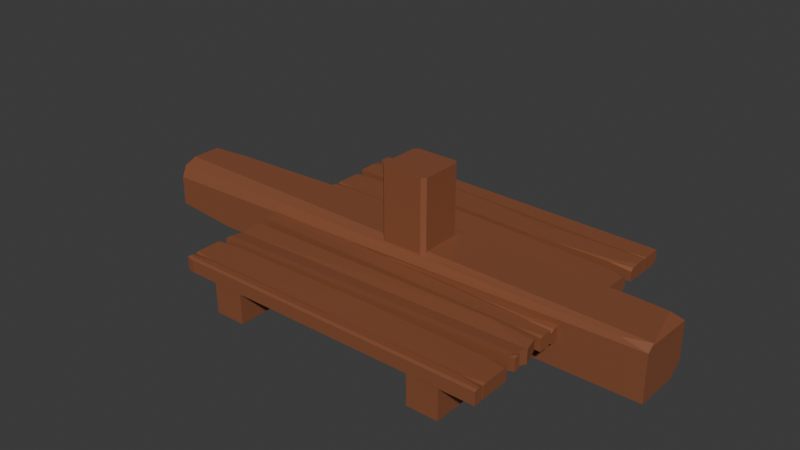 # Source: mat_wood.blend  (saved by Blender 4.5.88; exported with 4.5.12 LTS)
import bpy
from mathutils import Matrix  # noqa: F401  (used for matrix-valued properties, if any)

bpy.ops.wm.read_factory_settings(use_empty=True)
scene = bpy.context.scene
scene.name = 'Scene'

# ---- collections
col_collection = bpy.data.collections.new('Collection'); scene.collection.children.link(col_collection)

# ---- materials (node trees are filled in below, after node groups)
mat_wood = bpy.data.materials.new('wood')
mat_wood.alpha_threshold = 0.0
mat_wood.roughness = 0.5
mat_wood.line_color = (0.0, 0.0, 0.0, 1.0)
mat_wood_1 = bpy.data.materials.new('Wood')
mat_wood_001 = bpy.data.materials.new('Wood.001')

# ---- material node trees
mat_wood.use_nodes = True; mat_wood.node_tree.nodes.clear()
_N = mat_wood.node_tree.nodes; _L = mat_wood.node_tree.links
n0 = _N.new('ShaderNodeOutputMaterial'); n0.name = 'Material Output'; n0.location = (200, 100)
n1 = _N.new('ShaderNodeBsdfPrincipled'); n1.name = 'Principled BSDF'; n1.location = (-200, 100)
n1.inputs[0].default_value = (0.2462, 0.08438, 0.0382, 1.0)
n1.inputs[3].default_value = 1.45
_L.new(n1.outputs[0], n0.inputs[0])
n0.is_active_output = True
mat_wood_1.use_nodes = True; mat_wood_1.node_tree.nodes.clear()
_N = mat_wood_1.node_tree.nodes; _L = mat_wood_1.node_tree.links
n0 = _N.new('ShaderNodeBsdfPrincipled'); n0.name = 'Principled BSDF'; n0.location = (-200, 100)
n0.inputs[0].default_value = (0.2462, 0.08438, 0.0382, 1.0)
n1 = _N.new('ShaderNodeOutputMaterial'); n1.name = 'Material Output'; n1.location = (200, 100)
_L.new(n0.outputs[0], n1.inputs[0])
n1.is_active_output = True
mat_wood_001.use_nodes = True; mat_wood_001.node_tree.nodes.clear()
_N = mat_wood_001.node_tree.nodes; _L = mat_wood_001.node_tree.links
n0 = _N.new('ShaderNodeBsdfPrincipled'); n0.name = 'Principled BSDF'; n0.location = (-200, 100)
n0.inputs[0].default_value = (0.2462, 0.08438, 0.0382, 1.0)
n1 = _N.new('ShaderNodeOutputMaterial'); n1.name = 'Material Output'; n1.location = (200, 100)
_L.new(n0.outputs[0], n1.inputs[0])
n1.is_active_output = True

# ---- world
world_world = bpy.data.worlds.new('World'); scene.world = world_world
world_world.use_nodes = True; world_world.node_tree.nodes.clear()
_N = world_world.node_tree.nodes; _L = world_world.node_tree.links
n0 = _N.new('ShaderNodeOutputWorld'); n0.name = 'World Output'; n0.location = (200, 100)
n1 = _N.new('ShaderNodeBackground'); n1.name = 'Background'; n1.location = (-200, 100)
n1.inputs[0].default_value = (0.05088, 0.05088, 0.05088, 1.0)
_L.new(n1.outputs[0], n0.inputs[0])
n0.is_active_output = True
world_world.color = (0.05088, 0.05088, 0.05088)
world_world.sun_shadow_jitter_overblur = 0.0

# ---- meshes
me_cube = bpy.data.meshes.new('Cube')
me_cube.from_pydata([(3.212, 0.5886, -0.1267), (-3.357, 0.5886, -0.1267), (3.212, -0.5097, -0.1162), (3.212, -0.5097, 0.07575), (3.212, 0.5886, 0.07575), (3.212, 0.5886, 0.09383), (-3.357, 0.5886, 0.2858), (-3.357, 0.5886, 0.09383), (-3.357, -0.1291, 0.09383), (3.212, -0.1291, 0.09383), (-3.357, -0.252, -0.1162), (3.212, -0.252, 0.07575), (-3.357, -0.252, 0.07575), (-3.357, 0.2355, -0.4321), (3.212, 0.2355, -0.1267), (-3.357, 0.2355, -0.1267), (-0.5699, 0.5248, 0.105), (-0.5699, -0.4459, 0.2746), (-0.5699, -0.4459, 0.105), (-0.5699, 0.5248, 0.2746), (-0.5699, -0.1291, 0.09383), (-3.357, -0.4246, -0.1267), (-2.848, -0.5097, -0.1267), (-3.208, -0.4848, -0.1267), (-2.848, -0.5097, -0.4321), (-3.357, -0.4246, -0.4321), (-3.208, -0.4848, -0.4321), (-3.357, -0.4246, 0.07575), (-2.848, -0.5097, 0.07575), (-3.208, -0.4848, 0.07575), (-2.848, -0.5097, -0.1162), (-3.357, -0.4246, -0.1162), (-3.208, -0.4848, -0.1162), (-3.357, -0.4246, 0.2858), (-2.853, -0.4981, 0.2837), (-3.21, -0.4814, 0.2852), (-2.853, -0.4981, 0.09585), (-3.357, -0.4246, 0.09383), (-3.21, -0.4814, 0.09442), (-2.626, 0.5886, 0.07575), (-3.357, 0.4663, 0.07575), (-3.143, 0.5528, 0.07575), (-3.357, 0.4663, -0.1162), (-2.626, 0.5886, -0.1162), (-3.143, 0.5528, -0.1162), (-3.357, 0.4381, -0.4321), (-3.357, 0.5886, -0.3672), (-2.457, 0.5886, -0.4321), (3.212, 0.5886, -0.3883), (3.212, 0.4872, -0.4321), (2.605, 0.5886, -0.4321), (3.212, -0.5097, -0.1704), (3.212, -0.4083, -0.1267), (2.605, -0.5097, -0.1267), (3.212, -0.5097, 0.1375), (2.609, -0.4995, 0.09561), (3.212, -0.4083, 0.09383), (3.212, 0.5886, 0.1707), (2.777, 0.5812, 0.2447), (3.212, 0.5169, 0.2454), (1.625, 0.5618, 0.2811), (2.678, 0.504, 0.2842), (2.664, 0.5793, 0.2526), (3.212, 0.4949, 0.2548), (2.762, 0.4912, 0.2844), (3.212, 0.3217, 0.2858), (3.023, -0.5097, -0.4321), (3.212, -0.5097, -0.4185), (3.212, 0.5886, -0.1026), (3.023, 0.5886, -0.1162), (3.212, -0.5097, 0.2722), (3.024, -0.5065, 0.2852), (3.023, -0.1291, 0.2858), (3.212, -0.1291, 0.2722), (3.212, -0.09756, 0.2858), (3.023, -0.252, -0.1162), (3.212, -0.252, -0.1026), (3.212, -0.2835, -0.1162), (3.212, 0.2355, -0.4185), (3.023, 0.2355, -0.4321), (3.212, 0.267, -0.4321), (-3.357, -0.1656, 0.2858), (-3.357, -0.09257, 0.2858), (-3.357, -0.1291, 0.27), (-0.5699, -0.0926, 0.2851), (-0.5699, -0.1655, 0.2845), (-0.3515, -0.1291, 0.2858)], [], [(16, 5, 9, 20), (0, 1, 15, 14), (7, 16, 20, 8), (7, 6, 19, 16), (24, 22, 23, 26), (26, 23, 21, 25), (30, 28, 29, 32), (32, 29, 27, 31), (36, 34, 35, 38), (38, 35, 33, 37), (25, 21, 15, 13), (31, 27, 12, 10), (2, 3, 28, 30), (11, 12, 27, 29, 28, 3), (18, 17, 34, 36), (8, 20, 18, 36, 38, 37), (39, 43, 44, 41), (41, 44, 42, 40), (10, 12, 40, 42), (4, 39, 41, 40, 12, 11), (45, 46, 47), (13, 15, 1, 46, 45), (48, 49, 50), (51, 52, 53), (54, 55, 56), (57, 58, 59), (60, 61, 62), (63, 64, 65), (47, 46, 1, 0, 48, 50), (14, 15, 21, 23, 22, 53, 52), (20, 9, 56, 55, 18), (59, 58, 62, 61, 64, 63), (16, 19, 60, 62, 58, 57, 5), (72, 73, 74), (75, 76, 77), (78, 79, 80), (75, 69, 68, 76), (72, 71, 70, 73), (66, 79, 78, 67), (78, 14, 52, 51, 67), (13, 79, 66, 24, 26, 25), (66, 67, 51, 53, 22, 24), (43, 39, 4, 68, 69), (68, 4, 11, 76), (42, 44, 43, 69, 75, 10), (9, 73, 70, 54, 56), (55, 54, 70, 71, 17, 18), (5, 57, 59, 63, 65, 74, 73, 9), (10, 75, 77, 2, 30, 32, 31), (77, 76, 11, 3, 2), (45, 47, 50, 49, 80, 79, 13), (49, 48, 0, 14, 78, 80), (81, 82, 83), (84, 85, 86), (81, 85, 84, 82), (19, 6, 82, 84), (85, 81, 33, 35, 34, 17), (8, 83, 82, 6, 7), (37, 33, 81, 83, 8), (72, 86, 85, 17, 71), (65, 64, 61, 60, 19, 84, 86, 72, 74)])
_uv = me_cube.uv_layers.new(name='UVMap')
_uv.uv.foreach_set('vector', [0.2311, 0.5, 0.375, 0.5, 0.375, 0.6634, 0.2311, 0.6634, 0.625, 0.5, 0.875, 0.5, 0.875, 0.5804, 0.625, 0.5804, 0.125, 0.5, 0.2311, 0.5, 0.2311, 0.6634, 0.125, 0.6634, 0.375, 0.25, 0.625, 0.25, 0.625, 0.3561, 0.375, 0.3561, 0.375, 0.9806, 0.625, 0.9806, 0.625, 1.0, 0.375, 1.0, 0.375, 0.0, 0.625, 0.0, 0.625, 0.01937, 0.375, 0.01937, 0.375, 0.9806, 0.625, 0.9806, 0.625, 1.0, 0.375, 1.0, 0.375, 0.0, 0.625, 0.0, 0.625, 0.01937, 0.375, 0.01937, 0.375, 0.9808, 0.625, 0.9808, 0.6242, 1.0, 0.3758, 1.0, 0.3758, 0.0, 0.6242, 0.0, 0.625, 0.01937, 0.375, 0.01937, 0.375, 0.01937, 0.625, 0.01937, 0.625, 0.1696, 0.375, 0.1696, 0.375, 0.01937, 0.625, 0.01937, 0.625, 0.05866, 0.375, 0.05866, 0.375, 0.75, 0.625, 0.75, 0.625, 0.9806, 0.375, 0.9806, 0.625, 0.6913, 0.875, 0.6913, 0.875, 0.7306, 0.8693, 0.7443, 0.8556, 0.75, 0.625, 0.75, 0.375, 0.8939, 0.625, 0.8939, 0.625, 0.9808, 0.375, 0.9808, 0.125, 0.6634, 0.2311, 0.6634, 0.2311, 0.75, 0.1442, 0.75, 0.1306, 0.7442, 0.125, 0.7306, 0.625, 0.2778, 0.375, 0.2778, 0.375, 0.25, 0.625, 0.25, 0.625, 0.25, 0.375, 0.25, 0.375, 0.2222, 0.625, 0.2222, 0.375, 0.05866, 0.625, 0.05866, 0.625, 0.2222, 0.375, 0.2222, 0.625, 0.5, 0.8472, 0.5, 0.8668, 0.5082, 0.875, 0.5278, 0.875, 0.6913, 0.625, 0.6913, 0.125, 0.5343, 0.4281, 0.25, 0.1699, 0.4893, 0.375, 0.1696, 0.625, 0.1696, 0.625, 0.25, 0.4281, 0.25, 0.375, 0.2157, 0.4108, 0.5, 0.375, 0.5231, 0.3677, 0.4842, 0.5892, 0.75, 0.625, 0.7269, 0.6374, 0.7607, 0.4319, 0.75, 0.3648, 0.7628, 0.375, 0.7269, 0.4752, 0.5, 0.5832, 0.4934, 0.5724, 0.5163, 0.6619, 0.4765, 0.6373, 0.5092, 0.5965, 0.4917, 0.5847, 0.5213, 0.6353, 0.5137, 0.625, 0.5607, 0.375, 0.2843, 0.4281, 0.25, 0.625, 0.25, 0.625, 0.5, 0.4108, 0.5, 0.3677, 0.4842, 0.625, 0.5804, 0.875, 0.5804, 0.875, 0.7306, 0.8693, 0.7443, 0.8556, 0.75, 0.6374, 0.7607, 0.625, 0.7269, 0.2311, 0.6634, 0.375, 0.6634, 0.375, 0.7269, 0.3648, 0.7628, 0.2311, 0.75, 0.5724, 0.5163, 0.5832, 0.4934, 0.5965, 0.4917, 0.6373, 0.5092, 0.6353, 0.5137, 0.5847, 0.5213, 0.375, 0.3561, 0.625, 0.3561, 0.6619, 0.4765, 0.5965, 0.4917, 0.5832, 0.4934, 0.4752, 0.5, 0.375, 0.5, 0.6322, 0.6634, 0.6073, 0.6634, 0.625, 0.6562, 0.3678, 0.6913, 0.3927, 0.6913, 0.375, 0.6985, 0.3861, 0.5804, 0.3678, 0.5804, 0.375, 0.5732, 0.3678, 0.6913, 0.3701, 0.4977, 0.3927, 0.5, 0.3927, 0.6913, 0.6322, 0.6634, 0.6283, 0.7538, 0.6073, 0.75, 0.6073, 0.6634, 0.3711, 0.7533, 0.3678, 0.5804, 0.3861, 0.5804, 0.3861, 0.75, 0.3861, 0.5804, 0.625, 0.5804, 0.625, 0.7269, 0.5892, 0.75, 0.3861, 0.75, 0.125, 0.5804, 0.3678, 0.5804, 0.3711, 0.7533, 0.1444, 0.75, 0.1307, 0.7443, 0.125, 0.7306, 0.3711, 0.7533, 0.3861, 0.75, 0.5892, 0.75, 0.6374, 0.7607, 0.625, 0.9806, 0.375, 0.9806, 0.375, 0.2778, 0.625, 0.2778, 0.625, 0.5, 0.3927, 0.5, 0.3701, 0.4977, 0.3927, 0.5, 0.625, 0.5, 0.625, 0.6913, 0.3927, 0.6913, 0.125, 0.5278, 0.1332, 0.5082, 0.1528, 0.5, 0.3701, 0.4977, 0.3678, 0.6913, 0.125, 0.6913, 0.375, 0.6634, 0.6073, 0.6634, 0.6073, 0.75, 0.4319, 0.75, 0.375, 0.7269, 0.3648, 0.7628, 0.4319, 0.75, 0.6073, 0.75, 0.6283, 0.7538, 0.625, 0.8939, 0.375, 0.8939, 0.375, 0.5, 0.4752, 0.5, 0.5724, 0.5163, 0.5847, 0.5213, 0.625, 0.5607, 0.625, 0.6562, 0.6073, 0.6634, 0.375, 0.6634, 0.125, 0.6913, 0.3678, 0.6913, 0.375, 0.6985, 0.375, 0.75, 0.1444, 0.75, 0.1307, 0.7443, 0.125, 0.7306, 0.375, 0.6985, 0.3927, 0.6913, 0.625, 0.6913, 0.625, 0.75, 0.375, 0.75, 0.125, 0.5343, 0.1699, 0.4893, 0.3677, 0.4842, 0.375, 0.5231, 0.375, 0.5732, 0.3678, 0.5804, 0.125, 0.5804, 0.375, 0.5231, 0.4108, 0.5, 0.625, 0.5, 0.625, 0.5804, 0.3861, 0.5804, 0.375, 0.5732, 0.625, 0.07833, 0.625, 0.09491, 0.6045, 0.08664, 0.7689, 0.6542, 0.7689, 0.6733, 0.7606, 0.6634, 0.875, 0.6717, 0.7689, 0.6733, 0.7689, 0.6542, 0.875, 0.6551, 0.7689, 0.5, 0.875, 0.5, 0.875, 0.6551, 0.7689, 0.6542, 0.7689, 0.6733, 0.875, 0.6717, 0.875, 0.7306, 0.8694, 0.7442, 0.8558, 0.75, 0.7689, 0.75, 0.375, 0.08664, 0.6045, 0.08664, 0.625, 0.09491, 0.625, 0.25, 0.375, 0.25, 0.375, 0.01937, 0.625, 0.01937, 0.625, 0.07833, 0.6045, 0.08664, 0.375, 0.08664, 0.6322, 0.6634, 0.7606, 0.6634, 0.7689, 0.6733, 0.7689, 0.75, 0.6283, 0.7538, 0.625, 0.5607, 0.6353, 0.5137, 0.6373, 0.5092, 0.6619, 0.4765, 0.7689, 0.5, 0.7689, 0.6542, 0.7606, 0.6634, 0.6322, 0.6634, 0.625, 0.6562])
me_cube.materials.append(mat_wood)
me_cube.use_mirror_vertex_groups = False
me_cube.update()
me_cube_002 = bpy.data.meshes.new('Cube.002')
me_cube_002.from_pydata([(2.184, 0.4196, -0.1098), (2.169, -0.2768, 0.1477), (2.169, -0.2768, -0.1326), (-4.338, 0.5332, 0.04944), (-4.342, 0.5607, -0.2123), (-4.338, -0.3039, 0.04944), (-4.338, -0.3039, -0.2309), (-4.313, 0.1313, -0.2423), (2.268, 0.09338, 0.1252), (-4.309, 0.1038, 0.01943), (2.268, 0.09338, -0.1551), (-4.338, -0.1801, -0.2309), (2.169, -0.153, 0.1477), (-4.338, -0.1801, 0.04944), (2.169, -0.153, -0.1326), (2.279, -0.2696, -0.1061), (2.279, -0.1458, 0.1742), (2.279, -0.1458, -0.1061), (2.184, 0.4196, 0.1301), (1.321, 0.4346, 0.1545), (2.187, 0.34, 0.1401), (2.279, -0.2696, 0.1491), (2.279, -0.1945, 0.1742), (2.169, -0.2768, 0.1477)], [], [(12, 13, 5, 1), (2, 1, 5, 6), (7, 9, 3, 4), (11, 14, 2, 6), (4, 0, 10, 7), (11, 13, 9, 7), (6, 5, 13, 11), (10, 8, 12, 14), (7, 10, 14, 11), (8, 9, 13, 12), (14, 12, 16, 17), (2, 14, 17, 15), (18, 19, 20), (0, 18, 20, 8, 10), (4, 3, 19, 18, 0), (20, 19, 3, 9, 8), (21, 22, 23), (1, 2, 15, 21, 23), (17, 16, 22, 21, 15), (12, 1, 23, 22, 16)])
_uv = me_cube_002.uv_layers.new(name='UVMap')
_uv.uv.foreach_set('vector', [0.625, 0.713, 0.875, 0.713, 0.875, 0.75, 0.625, 0.75, 0.375, 0.75, 0.625, 0.75, 0.625, 1.0, 0.375, 1.0, 0.375, 0.08268, 0.625, 0.08268, 0.625, 0.25, 0.375, 0.25, 0.125, 0.713, 0.375, 0.713, 0.375, 0.75, 0.125, 0.75, 0.125, 0.5, 0.375, 0.5, 0.375, 0.6673, 0.125, 0.6673, 0.375, 0.03696, 0.625, 0.03696, 0.625, 0.08268, 0.375, 0.08268, 0.375, 0.0, 0.625, 0.0, 0.625, 0.03696, 0.375, 0.03696, 0.375, 0.6673, 0.625, 0.6673, 0.625, 0.713, 0.375, 0.713, 0.125, 0.6673, 0.375, 0.6673, 0.375, 0.713, 0.125, 0.713, 0.625, 0.6673, 0.875, 0.6673, 0.875, 0.713, 0.625, 0.713, 0.375, 0.713, 0.625, 0.713, 0.625, 0.713, 0.375, 0.713, 0.375, 0.75, 0.375, 0.713, 0.375, 0.713, 0.375, 0.75, 0.5889, 0.5, 0.6368, 0.4787, 0.625, 0.5382, 0.375, 0.5, 0.5889, 0.5, 0.625, 0.5382, 0.625, 0.6673, 0.375, 0.6673, 0.375, 0.25, 0.625, 0.25, 0.6368, 0.4787, 0.5889, 0.5, 0.375, 0.5, 0.625, 0.5382, 0.6368, 0.4787, 0.875, 0.5, 0.875, 0.6673, 0.625, 0.6673, 0.6026, 0.75, 0.625, 0.7276, 0.625, 0.75, 0.625, 0.75, 0.375, 0.75, 0.375, 0.75, 0.6026, 0.75, 0.625, 0.75, 0.375, 0.713, 0.625, 0.713, 0.625, 0.7276, 0.6026, 0.75, 0.375, 0.75, 0.625, 0.713, 0.625, 0.75, 0.625, 0.75, 0.625, 0.7276, 0.625, 0.713])
me_cube_002.materials.append(mat_wood)
me_cube_002.use_mirror_vertex_groups = False
me_cube_002.update()
me_cube_003 = bpy.data.meshes.new('Cube.003')
me_cube_003.from_pydata([(3.551, 0.418, 0.1308), (3.551, -0.4792, -0.1495), (-3.018, -0.4792, 0.1308), (-3.018, -0.01431, -0.1495), (-3.018, -0.01431, 0.1308), (3.551, -0.1724, -0.1495), (-3.018, -0.05402, -0.1495), (3.551, -0.2082, 0.1308), (-0.8171, 0.4958, -0.1495), (-0.8171, 0.4958, 0.1308), (3.551, 0.418, -0.07639), (3.551, 0.1998, -0.1495), (1.856, 0.4482, -0.1495), (3.551, 0.3541, -0.1281), (3.266, 0.3863, -0.1372), (3.055, 0.3629, -0.1495), (3.055, 0.4268, -0.1281), (-3.018, 0.418, 0.05779), (-3.018, 0.1998, 0.1308), (-1.368, 0.4763, 0.1308), (-3.018, 0.3541, 0.1094), (-2.74, 0.3911, 0.1185), (-2.534, 0.3712, 0.1308), (-2.534, 0.4351, 0.1094), (-1.305, -0.4792, -0.1495), (-3.018, -0.4792, -0.07639), (-3.018, -0.261, -0.1495), (-2.516, -0.4792, -0.1281), (-2.73, -0.4425, -0.1372), (-3.018, -0.4153, -0.1281), (-2.516, -0.4153, -0.1495), (1.869, -0.1319, 0.1308), (3.551, -0.1724, 0.05779), (3.551, 0.04581, 0.1308), (3.059, -0.1605, 0.1094), (3.268, -0.1288, 0.1185), (3.551, -0.1085, 0.1094), (3.059, -0.09661, 0.1308), (0.8654, -0.1077, 0.1308), (-0.8171, 0.1509, 0.1308), (-2.5, -0.02678, 0.1308), (-0.8171, -0.06726, 0.05779), (-0.3243, -0.01521, 0.1308), (-0.8171, -0.04116, 0.1221), (-1.31, 0.008502, 0.1308), (-1.31, -0.0554, 0.1094), (-0.3243, -0.07912, 0.1094), (3.551, -0.4116, 0.1308), (3.021, -0.4792, 0.1308), (3.551, -0.4792, 0.1082), (2.954, -0.1942, -0.1495), (3.551, -0.2082, -0.1235), (3.551, -0.2857, -0.1495), (-2.811, 0.4253, -0.1495), (-3.018, 0.3907, -0.1495), (-3.018, 0.418, -0.1403), (-2.622, -0.0633, 0.1308), (-3.018, -0.05402, 0.1137), (-3.018, -0.1053, 0.1308), (-1.155, -0.05912, -0.1495), (-0.8171, -0.02338, -0.1495), (-0.4788, -0.0754, -0.1495), (-0.8171, -0.06726, -0.1348)], [], [(10, 13, 14, 16), (11, 15, 14, 13), (12, 16, 14, 15), (17, 20, 21, 23), (18, 22, 21, 20), (19, 23, 21, 22), (24, 27, 28, 30), (25, 29, 28, 27), (26, 30, 28, 29), (31, 34, 35, 37), (32, 36, 35, 34), (33, 37, 35, 36), (38, 42, 43, 46), (39, 44, 43, 42), (40, 45, 43, 44), (41, 46, 43, 45), (11, 13, 10, 0, 33, 36, 32, 5), (8, 9, 0, 10, 16, 12), (9, 19, 22, 18, 4, 40, 44, 39), (0, 9, 39, 42, 38, 31, 37, 33), (47, 48, 49), (1, 49, 48, 2, 25, 27, 24), (50, 51, 52), (52, 51, 7, 47, 49, 1), (6, 50, 52, 1, 24, 30, 26), (53, 54, 55), (53, 55, 17, 23, 19, 9, 8), (3, 4, 18, 20, 17, 55, 54), (56, 57, 58), (7, 56, 58, 2, 48, 47), (26, 29, 25, 2, 58, 57, 6), (6, 57, 56, 7, 51, 50), (59, 60, 61, 62), (54, 53, 8, 60, 59, 3), (5, 32, 34, 31, 38, 46, 41, 62, 61), (8, 12, 15, 11, 5, 61, 60), (59, 62, 41, 45, 40, 4, 3)])
_uv = me_cube_003.uv_layers.new(name='UVMap')
_uv.uv.foreach_set('vector', [0.4402, 0.5, 0.3941, 0.513, 0.3788, 0.499, 0.3941, 0.4811, 0.375, 0.5445, 0.3566, 0.5124, 0.3788, 0.499, 0.3941, 0.513, 0.3493, 0.4611, 0.3941, 0.4811, 0.3788, 0.499, 0.3566, 0.5124, 0.5598, 0.25, 0.6059, 0.2322, 0.6193, 0.2537, 0.6059, 0.2684, 0.875, 0.5608, 0.8566, 0.5161, 0.875, 0.5075, 0.875, 0.5178, 0.625, 0.3128, 0.6059, 0.2684, 0.6193, 0.2537, 0.625, 0.2635, 0.375, 0.9348, 0.3941, 0.9809, 0.375, 0.989, 0.375, 0.9809, 0.4402, 0.0, 0.3941, 0.01781, 0.386, 0.0, 0.3941, 0.0, 0.125, 0.6892, 0.1441, 0.7312, 0.125, 0.7398, 0.125, 0.7322, 0.6501, 0.5441, 0.6028, 0.5898, 0.6215, 0.6089, 0.6433, 0.6065, 0.5598, 0.6205, 0.6059, 0.6074, 0.6215, 0.6089, 0.6028, 0.5898, 0.625, 0.5759, 0.6433, 0.6065, 0.6215, 0.6089, 0.6059, 0.6074, 0.7272, 0.6205, 0.7725, 0.607, 0.7913, 0.6174, 0.7725, 0.6205, 0.7913, 0.5738, 0.81, 0.6058, 0.7913, 0.6174, 0.7725, 0.607, 0.625, 0.1683, 0.5911, 0.2862, 0.6177, 0.2985, 0.625, 0.2503, 0.5165, 0.3791, 0.5963, 0.3496, 0.6177, 0.2985, 0.5911, 0.2862, 0.375, 0.5445, 0.3941, 0.513, 0.4402, 0.5, 0.625, 0.5, 0.625, 0.5759, 0.6059, 0.6074, 0.5598, 0.6205, 0.375, 0.6205, 0.375, 0.3337, 0.625, 0.3337, 0.625, 0.5, 0.4402, 0.5, 0.3941, 0.4811, 0.3493, 0.4611, 0.7913, 0.5, 0.8122, 0.5, 0.8566, 0.5161, 0.875, 0.5608, 0.875, 0.6205, 0.8553, 0.6205, 0.81, 0.6058, 0.7913, 0.5738, 0.625, 0.5, 0.7913, 0.5, 0.7913, 0.5738, 0.7725, 0.607, 0.7272, 0.6205, 0.6501, 0.5441, 0.6433, 0.6065, 0.625, 0.5759, 0.625, 0.7205, 0.631, 0.7641, 0.6048, 0.75, 0.375, 0.75, 0.6048, 0.75, 0.631, 0.7641, 0.625, 1.0, 0.4402, 1.0, 0.3941, 0.9809, 0.375, 0.9348, 0.3523, 0.6315, 0.3981, 0.6315, 0.375, 0.6654, 0.375, 0.6654, 0.3981, 0.6315, 0.625, 0.6315, 0.625, 0.7205, 0.6048, 0.75, 0.375, 0.75, 0.125, 0.6315, 0.3523, 0.6315, 0.375, 0.6654, 0.375, 0.75, 0.1902, 0.75, 0.1441, 0.7312, 0.125, 0.6892, 0.375, 0.2579, 0.3745, 0.2429, 0.3832, 0.25, 0.375, 0.2579, 0.3832, 0.25, 0.5598, 0.25, 0.6059, 0.2684, 0.625, 0.3128, 0.625, 0.3337, 0.375, 0.3337, 0.375, 0.1295, 0.625, 0.1295, 0.625, 0.1892, 0.6059, 0.2322, 0.5598, 0.25, 0.3832, 0.25, 0.3745, 0.2429, 0.8599, 0.6315, 0.8291, 0.6315, 0.8732, 0.6418, 0.625, 0.6315, 0.8599, 0.6315, 0.8732, 0.6418, 0.875, 0.75, 0.631, 0.7641, 0.625, 0.7205, 0.375, 0.0608, 0.3941, 0.01781, 0.4402, 0.0, 0.625, 0.0, 0.625, 0.1042, 0.6097, 0.1185, 0.375, 0.1185, 0.125, 0.6315, 0.8291, 0.6315, 0.8599, 0.6315, 0.625, 0.6315, 0.3981, 0.6315, 0.3523, 0.6315, 0.1959, 0.6205, 0.2087, 0.6111, 0.2216, 0.6205, 0.2306, 0.6033, 0.125, 0.5076, 0.1329, 0.5, 0.2087, 0.5, 0.2087, 0.6111, 0.1959, 0.6205, 0.125, 0.6205, 0.375, 0.6205, 0.5598, 0.6205, 0.6028, 0.5898, 0.6501, 0.5441, 0.625, 0.4197, 0.5963, 0.3496, 0.5165, 0.3791, 0.2306, 0.6033, 0.2216, 0.6205, 0.2087, 0.5, 0.3493, 0.4611, 0.3566, 0.5124, 0.375, 0.5445, 0.375, 0.6205, 0.2216, 0.6205, 0.2087, 0.6111, 0.1959, 0.6205, 0.2306, 0.6033, 0.5165, 0.3791, 0.5911, 0.2862, 0.625, 0.1683, 0.625, 0.1295, 0.125, 0.6205])
me_cube_003.materials.append(mat_wood)
me_cube_003.use_mirror_vertex_groups = False
me_cube_003.update()
me_cube_004 = bpy.data.meshes.new('Cube.004')
me_cube_004.from_pydata([(3.645, -0.1642, -0.1812), (3.645, -0.3786, -0.1812), (-2.924, -0.1999, -0.1812), (0.5341, 0.4557, -0.1812), (0.5282, -0.1488, 0.07835), (3.645, -0.3786, 0.07842), (3.645, -0.3169, 0.09908), (-2.924, -0.3169, 0.09908), (3.227, 0.4613, 0.09777), (3.645, 0.4557, 0.08111), (3.645, -0.1642, 0.08111), (3.645, -0.1105, 0.09908), (3.229, -0.1621, 0.09631), (-2.924, 0.402, 0.09908), (-2.506, 0.4608, 0.09789), (3.645, -0.2535, 0.09908), (3.224, -0.1999, 0.09908), (3.645, -0.1999, 0.08111), (3.645, -0.1999, -0.1632), (3.224, -0.1999, -0.1812), (3.645, -0.2535, -0.1812), (0.9195, 0.4921, 0.1002), (0.5029, 0.4949, 0.08093), (0.08338, 0.4926, 0.1001), (0.5027, 0.4441, 0.09797), (3.645, 0.3649, 0.09908), (3.645, 0.4283, 0.0903), (3.451, 0.4296, 0.09847), (3.645, 0.3705, -0.1812), (2.976, 0.4557, -0.1812), (3.645, 0.4557, -0.1527), (-2.924, -0.1642, 0.0801), (-2.484, -0.1622, 0.09644), (-2.924, -0.1075, 0.09908), (-2.48, -0.1999, 0.09908), (-2.924, -0.2565, 0.09908), (-2.924, -0.1999, 0.0801), (-2.924, -0.1091, -0.1812), (-2.924, -0.1642, -0.1628), (-1.032, -0.3169, 0.09908), (-1.069, 0.4783, 0.09379), (-1.27, -0.1999, 0.09908), (-0.8052, -0.1999, 0.09908), (-1.036, -0.2295, 0.09908), (-1.512, -0.1579, 0.0906), (-0.5713, -0.1537, 0.08495), (-1.044, -0.09523, 0.08835), (-1.033, -0.3532, 0.08694), (-0.7516, -0.3786, 0.07842), (-1.316, -0.3786, 0.07842), (0.5457, -0.1892, -0.1824), (0.5458, -0.1617, -0.1916), (0.7724, -0.1888, -0.1913), (-2.721, -0.1367, -0.1819), (-2.721, -0.1657, -0.1721), (-2.924, 0.4051, -0.1812), (-2.924, 0.4557, -0.1643), (-2.527, 0.4557, -0.1812), (-2.924, 0.4557, 0.06416), (-2.924, 0.4199, 0.09309), (-2.636, 0.4592, 0.09268), (-2.924, -0.3599, -0.1812), (-2.777, -0.3786, -0.1812), (-2.777, -0.3786, 0.07842), (-2.924, -0.3599, 0.0847)], [], [(10, 11, 12), (15, 16, 17), (18, 19, 20), (21, 22, 23, 24), (1, 5, 6, 15, 17, 18, 20), (25, 26, 27), (25, 27, 8, 21, 24, 4, 12, 11), (8, 27, 26, 9), (28, 29, 30), (28, 30, 9, 26, 25, 11, 10, 0), (3, 22, 21, 8, 9, 30, 29), (31, 32, 33), (34, 35, 36), (41, 42, 43), (41, 43, 39, 7, 35, 34), (19, 18, 17, 16, 42, 41, 34, 36, 2), (6, 39, 43, 42, 16, 15), (44, 45, 46), (44, 46, 40, 14, 13, 33, 32), (24, 23, 40, 46, 45, 4), (47, 48, 49), (5, 48, 47, 39, 6), (50, 51, 52), (50, 54, 53, 51), (3, 29, 28, 0, 52, 51), (50, 4, 45, 44, 32, 31, 38, 54), (0, 10, 12, 4, 50, 52), (37, 53, 54, 38), (55, 56, 57), (58, 59, 60), (55, 57, 3, 51, 53, 37), (57, 56, 58, 60, 14, 40, 23, 22, 3), (37, 38, 31, 33, 13, 59, 58, 56, 55), (60, 59, 13, 14), (61, 64, 63, 62), (1, 62, 63, 49, 48, 5), (61, 62, 1, 20, 19, 2), (7, 64, 61, 2, 36, 35), (39, 47, 49, 63, 64, 7)])
_uv = me_cube_004.uv_layers.new(name='UVMap')
_uv.uv.foreach_set('vector', [0.609, 0.75, 0.625, 0.7284, 0.6319, 0.7589, 0.625, 0.75, 0.625, 0.766, 0.609, 0.75, 0.391, 0.75, 0.375, 0.766, 0.375, 0.75, 0.7276, 0.5, 0.6084, 0.3816, 0.7576, 0.4982, 0.7434, 0.5207, 0.375, 0.75, 0.6066, 0.75, 0.625, 0.75, 0.625, 0.75, 0.609, 0.75, 0.391, 0.75, 0.375, 0.75, 0.625, 0.5366, 0.6172, 0.5111, 0.6282, 0.5074, 0.625, 0.5366, 0.6282, 0.5074, 0.6318, 0.491, 0.7276, 0.5, 0.7434, 0.5207, 0.7434, 0.75, 0.6319, 0.7589, 0.625, 0.7284, 0.6318, 0.491, 0.6282, 0.5074, 0.6172, 0.5111, 0.609, 0.5, 0.375, 0.5344, 0.3638, 0.4858, 0.4004, 0.5, 0.375, 0.5344, 0.4004, 0.5, 0.609, 0.5, 0.6172, 0.5111, 0.625, 0.5366, 0.625, 0.7284, 0.609, 0.75, 0.375, 0.75, 0.375, 0.3816, 0.6084, 0.3816, 0.625, 0.3974, 0.6318, 0.491, 0.609, 0.5, 0.4004, 0.5, 0.3638, 0.4858, 0.6081, 0.0, 0.625, 0.9832, 0.6263, 0.0264, 0.625, 0.9831, 0.625, 1.0, 0.6081, 1.0, 0.625, 0.937, 0.625, 0.9194, 0.625, 0.9281, 0.625, 0.937, 0.625, 0.9281, 0.625, 0.928, 0.625, 1.0, 0.625, 1.0, 0.625, 0.9831, 0.375, 0.766, 0.391, 0.75, 0.609, 0.75, 0.625, 0.766, 0.625, 0.9194, 0.625, 0.937, 0.625, 0.9831, 0.6081, 1.0, 0.375, 1.0, 0.625, 0.75, 0.625, 0.928, 0.625, 0.9281, 0.625, 0.9194, 0.625, 0.766, 0.625, 0.75, 0.8212, 0.75, 0.7808, 0.7545, 0.8032, 0.726, 0.8212, 0.75, 0.8032, 0.726, 0.803, 0.499, 0.859, 0.5, 0.875, 0.5216, 0.875, 0.7271, 0.8582, 0.75, 0.7434, 0.5207, 0.7576, 0.4982, 0.803, 0.499, 0.8032, 0.726, 0.7808, 0.7545, 0.7434, 0.75, 0.6142, 0.928, 0.6066, 0.9173, 0.6066, 0.9388, 0.6066, 0.75, 0.6066, 0.9173, 0.6142, 0.928, 0.625, 0.928, 0.625, 0.75, 0.256, 0.75, 0.2566, 0.7388, 0.2653, 0.75, 0.256, 0.75, 0.1552, 0.7085, 0.1336, 0.7357, 0.2566, 0.7388, 0.2566, 0.5, 0.3638, 0.4858, 0.375, 0.5344, 0.375, 0.75, 0.2653, 0.75, 0.2566, 0.7388, 0.384, 0.8684, 0.625, 0.8684, 0.625, 0.9103, 0.625, 0.9462, 0.625, 0.9832, 0.6081, 1.0, 0.3914, 1.0, 0.3837, 0.9923, 0.375, 0.75, 0.609, 0.75, 0.6319, 0.7589, 0.625, 0.8684, 0.384, 0.8684, 0.375, 0.8597, 0.375, 0.02219, 0.1336, 0.7357, 0.1552, 0.7085, 0.3914, 0.005292, 0.125, 0.5204, 0.3901, 0.25, 0.1421, 0.4981, 0.5939, 0.25, 0.6197, 0.2356, 0.6211, 0.2622, 0.125, 0.5204, 0.1421, 0.4981, 0.2566, 0.5, 0.2566, 0.7388, 0.1336, 0.7357, 0.125, 0.7278, 0.375, 0.2651, 0.3901, 0.25, 0.5939, 0.25, 0.6211, 0.2622, 0.6266, 0.2676, 0.6257, 0.3217, 0.625, 0.3656, 0.6084, 0.3816, 0.375, 0.3816, 0.375, 0.02219, 0.3914, 0.005292, 0.6081, 0.0, 0.6263, 0.0264, 0.625, 0.2284, 0.6197, 0.2356, 0.5939, 0.25, 0.3901, 0.25, 0.375, 0.2296, 0.6211, 0.2622, 0.6197, 0.2356, 0.625, 0.2284, 0.6266, 0.2676, 0.375, 1.0, 0.6122, 1.0, 0.6066, 0.9944, 0.375, 0.9944, 0.375, 0.75, 0.375, 0.9944, 0.6066, 0.9944, 0.6066, 0.9388, 0.6066, 0.9173, 0.6066, 0.75, 0.375, 1.0, 0.375, 0.9944, 0.375, 0.75, 0.375, 0.75, 0.375, 0.766, 0.375, 1.0, 0.625, 1.0, 0.6122, 1.0, 0.375, 1.0, 0.375, 1.0, 0.6081, 1.0, 0.625, 1.0, 0.625, 0.928, 0.6142, 0.928, 0.6066, 0.9388, 0.6066, 0.9944, 0.6122, 1.0, 0.625, 1.0])
me_cube_004.materials.append(mat_wood)
me_cube_004.use_mirror_vertex_groups = False
me_cube_004.update()
me_cube_007 = bpy.data.meshes.new('Cube.007')
me_cube_007.from_pydata([(5.079, -0.6179, -0.6707), (5.079, -0.6179, 0.2906), (5.079, 0.5919, -0.4361), (5.079, 0.3308, -0.6707), (-5.957, 0.5919, 0.2279), (-5.957, 0.382, 0.4164), (-2.575, 0.5919, 0.4164), (-5.081, 0.5919, 0.3142), (-5.081, 0.4781, 0.4164), (-4.664, -0.6179, -0.6707), (-5.957, -0.6179, -0.5433), (-5.957, -0.4761, -0.6707), (-5.957, 0.5919, -0.6061), (-5.957, 0.52, -0.6707), (3.353, 0.52, -0.6707), (3.353, 0.5919, -0.6061), (-5.957, -0.6179, 0.06892), (-5.957, -0.2311, 0.4164), (-5.957, -0.5046, 0.3147), (5.079, -0.4779, 0.4164), (5.079, -0.6179, 0.2906), (4.55, -0.5769, 0.3796), (4.163, 0.5919, 0.4164), (5.079, 0.5919, 0.3263), (4.811, 0.5919, 0.39), (5.079, -0.5782, 0.3263), (5.079, -0.4779, 0.4164), (5.079, -0.5281, 0.3713)], [], [(6, 7, 8), (8, 7, 4, 5), (9, 10, 11), (12, 15, 14, 13), (13, 14, 3, 0, 9, 11), (14, 15, 2, 3), (16, 20, 21, 18), (18, 21, 19, 17), (0, 1, 20, 16, 10, 9), (11, 10, 16, 18, 17, 5, 4, 12, 13), (25, 23, 24, 27), (27, 24, 22, 26), (22, 6, 8, 5, 17, 19, 26), (3, 2, 23, 25, 1, 0), (12, 4, 7, 6, 22, 24, 23, 2, 15), (19, 21, 20, 1, 25, 27, 26)])
_uv = me_cube_007.uv_layers.new(name='UVMap')
_uv.uv.foreach_set('vector', [0.7984, 0.5, 0.6525, 0.3208, 0.8516, 0.5188, 0.8516, 0.5188, 0.6525, 0.3208, 0.5816, 0.25, 0.8685, 0.5346, 0.1543, 0.75, 0.4043, 1.0, 0.128, 0.7123, 0.125, 0.5, 0.3684, 0.4803, 0.3551, 0.4957, 0.1252, 0.5143, 0.1252, 0.5143, 0.3551, 0.4957, 0.375, 0.5539, 0.375, 0.75, 0.1543, 0.75, 0.128, 0.7123, 0.3551, 0.4957, 0.3684, 0.4803, 0.4289, 0.5, 0.375, 0.5539, 0.5451, 1.0, 0.5961, 0.75, 0.6393, 0.7641, 0.625, 1.0, 0.875, 0.75, 0.6393, 0.7641, 0.625, 0.7211, 0.8725, 0.6667, 0.375, 0.75, 0.5961, 0.75, 0.5961, 0.75, 0.5451, 1.0, 0.4043, 1.0, 0.375, 0.9707, 0.375, 0.0293, 0.4043, 0.0, 0.5451, 0.0, 0.6016, 0.02341, 0.625, 0.07992, 0.625, 0.2066, 0.5816, 0.25, 0.3899, 0.25, 0.375, 0.2351, 0.6043, 0.7418, 0.6043, 0.5, 0.6194, 0.4945, 0.6245, 0.7216, 0.6245, 0.7216, 0.6194, 0.4945, 0.6345, 0.4887, 0.625, 0.7211, 0.6345, 0.4887, 0.7984, 0.5, 0.8516, 0.5188, 0.8685, 0.5346, 0.8725, 0.6667, 0.625, 0.7211, 0.625, 0.7211, 0.375, 0.5539, 0.4289, 0.5, 0.6043, 0.5, 0.6043, 0.7418, 0.5961, 0.75, 0.375, 0.75, 0.3899, 0.25, 0.5816, 0.25, 0.6015, 0.2698, 0.625, 0.3266, 0.6345, 0.4887, 0.6194, 0.4945, 0.6043, 0.5, 0.4289, 0.5, 0.3684, 0.4803, 0.625, 0.7211, 0.6393, 0.7641, 0.5961, 0.75, 0.5961, 0.75, 0.6043, 0.7418, 0.6245, 0.7216, 0.625, 0.7211])
me_cube_007.materials.append(mat_wood_1)
me_cube_007.update()
me_cube_011 = bpy.data.meshes.new('Cube.011')
me_cube_011.from_pydata([(-3.114, 0.1042, -0.05774), (-3.084, 0.7979, 0.2059), (-3.084, 0.8003, -0.07442), (3.404, -0.1509, 0.09922), (3.408, -0.1762, -0.1628), (3.422, 0.6859, 0.1066), (3.422, 0.6884, -0.1737), (3.387, 0.254, -0.189), (-3.191, 0.4301, 0.1801), (3.384, 0.2793, 0.073), (-3.191, 0.4326, -0.1002), (3.42, 0.5647, -0.1748), (-3.087, 0.6741, 0.2048), (3.42, 0.5622, 0.1055), (-3.087, 0.6766, -0.0755), (-3.194, 0.7953, -0.04798), (-3.197, 0.6691, 0.2312), (-3.197, 0.6715, -0.04906), (-3.114, 0.1021, 0.1821), (-2.252, 0.06834, 0.2062), (-3.115, 0.1817, 0.1928), (-3.194, 0.793, 0.2072), (-3.196, 0.7178, 0.2317), (-3.084, 0.7979, 0.2059), (3.374, -1.217, -0.06936), (3.36, -1.916, 0.182), (3.36, -1.913, -0.0983), (-3.148, -1.105, 0.09082), (-3.152, -1.075, -0.1707), (-3.148, -1.942, 0.08346), (-3.148, -1.939, -0.1968), (-3.122, -1.504, -0.2045), (3.459, -1.545, 0.1627), (-3.118, -1.534, 0.05704), (3.459, -1.543, -0.1176), (-3.148, -1.816, -0.1957), (3.36, -1.792, 0.1831), (-3.148, -1.818, 0.08454), (3.36, -1.789, -0.09721), (3.47, -1.906, -0.07175), (3.47, -1.785, 0.2096), (3.47, -1.782, -0.07066), (3.374, -1.219, 0.1705), (2.512, -1.204, 0.195), (3.377, -1.299, 0.1798), (3.47, -1.908, 0.1834), (3.47, -1.834, 0.2092), (3.36, -1.916, 0.182), (3.443, -0.2059, 0.1486), (3.422, -1.102, -0.1328), (-3.146, -0.9501, 0.1446), (-3.135, -0.485, -0.1351), (-3.135, -0.4853, 0.1452), (3.429, -0.7957, -0.1324), (-3.136, -0.5247, -0.1351), (3.428, -0.8319, 0.1478), (-0.9229, -0.02621, -0.1335), (-0.923, -0.02657, 0.1468), (3.443, -0.2056, -0.05862), (3.438, -0.4237, -0.132), (1.748, -0.1359, -0.1324), (3.441, -0.2695, -0.1104), (3.157, -0.2306, -0.1195), (2.945, -0.249, -0.132), (2.946, -0.1852, -0.1105), (-3.125, -0.05305, 0.07274), (-3.13, -0.2713, 0.1455), (-1.474, -0.03322, 0.1466), (-3.126, -0.117, 0.1243), (-2.848, -0.08648, 0.1336), (-2.643, -0.1112, 0.1459), (-2.641, -0.04728, 0.1246), (-1.434, -0.9895, -0.1349), (-3.146, -0.9498, -0.06261), (-3.14, -0.7316, -0.1354), (-2.644, -0.9614, -0.1141), (-2.857, -0.9197, -0.1232), (-3.144, -0.8859, -0.1142), (-2.643, -0.8975, -0.1354), (1.748, -0.7165, 0.1472), (3.429, -0.796, 0.07479), (3.434, -0.578, 0.1481), (2.937, -0.7728, 0.1263), (3.147, -0.746, 0.1355), (3.43, -0.7322, 0.1265), (2.938, -0.7089, 0.1477), (0.745, -0.669, 0.1468), (-0.931, -0.3713, 0.1464), (-2.617, -0.5098, 0.1454), (-0.9361, -0.5893, 0.07305), (-0.4422, -0.5489, 0.1464), (-0.9355, -0.5633, 0.1374), (-1.427, -0.5022, 0.146), (-1.428, -0.5661, 0.1245), (-0.4437, -0.6127, 0.1249), (3.423, -1.035, 0.1475), (2.892, -1.091, 0.1472), (3.422, -1.103, 0.1248), (2.831, -0.8036, -0.1327), (3.428, -0.8316, -0.1066), (3.426, -0.909, -0.1326), (-2.918, -0.05028, -0.1344), (-3.125, -0.0801, -0.1345), (-3.125, -0.05279, -0.1253), (-2.74, -0.5435, 0.1453), (-3.136, -0.525, 0.128), (-3.137, -0.5763, 0.1451), (-1.274, -0.5731, -0.1343), (-0.9349, -0.5452, -0.1341), (-0.5979, -0.6051, -0.1341), (-0.936, -0.5891, -0.1195), (3.431, -2.692, -0.1849), (3.431, -2.907, -0.1868), (-3.139, -2.728, -0.1852), (0.3199, -2.072, -0.1795), (0.314, -2.679, 0.07476), (3.431, -2.909, 0.07281), (3.431, -2.847, 0.09401), (-3.139, -2.847, 0.09401), (3.013, -2.069, 0.09955), (3.431, -2.075, 0.08284), (3.431, -2.694, 0.07739), (3.431, -2.641, 0.09583), (3.015, -2.693, 0.09261), (-3.139, -2.128, 0.1003), (-2.72, -2.07, 0.09966), (3.431, -2.784, 0.09457), (3.009, -2.73, 0.09504), (3.431, -2.73, 0.07707), (3.431, -2.728, -0.1673), (3.009, -2.728, -0.1852), (3.431, -2.782, -0.1857), (0.7053, -2.038, 0.1022), (0.2887, -2.035, 0.08301), (-0.1308, -2.038, 0.1021), (0.2886, -2.086, 0.0996), (3.431, -2.166, 0.1), (3.431, -2.102, 0.09179), (3.236, -2.101, 0.09997), (3.431, -2.158, -0.1802), (2.762, -2.072, -0.1795), (3.431, -2.073, -0.1509), (-3.139, -2.694, 0.07638), (-2.699, -2.693, 0.09273), (-3.139, -2.638, 0.09585), (-2.694, -2.73, 0.09504), (-3.139, -2.787, 0.09454), (-3.139, -2.73, 0.07607), (-3.139, -2.637, -0.1844), (-3.139, -2.692, -0.1665), (-1.246, -2.847, 0.09401), (-1.283, -2.052, 0.09572), (-1.484, -2.73, 0.09504), (-1.019, -2.73, 0.09504), (-1.25, -2.76, 0.09478), (-1.726, -2.688, 0.08693), (-0.7854, -2.684, 0.08132), (-1.259, -2.626, 0.08523), (-1.247, -2.884, 0.08155), (-0.9658, -2.909, 0.07281), (-1.53, -2.909, 0.07281), (0.3315, -2.717, -0.1864), (0.3316, -2.69, -0.1953), (0.5582, -2.717, -0.1953), (-2.935, -2.665, -0.1853), (-2.936, -2.694, -0.1759), (-3.139, -2.123, -0.1799), (-3.139, -2.072, -0.1625), (-2.742, -2.072, -0.1795), (-3.139, -2.075, 0.0659), (-3.139, -2.111, 0.09451), (-2.85, -2.071, 0.09445), (-3.139, -2.888, -0.1867), (-2.991, -2.907, -0.1868), (-2.991, -2.909, 0.07281), (-3.139, -2.89, 0.07925), (2.73, 2.747, -0.1445), (2.73, 2.752, -0.761), (2.73, -2.91, -0.1942), (2.73, -2.905, -0.8107), (2.085, 2.747, -0.1445), (2.085, 2.752, -0.761), (2.085, -2.91, -0.1942), (2.085, -2.905, -0.8107), (-3.144, 1.956, 0.1676), (-3.127, 2.857, -0.098), (3.441, 2.723, 0.177), (3.432, 2.263, -0.1109), (3.432, 2.259, 0.1694), (-3.133, 2.551, -0.103), (3.433, 2.303, -0.1102), (-3.132, 2.582, 0.1778), (1.222, 1.797, -0.1174), (1.222, 1.792, 0.1629), (-3.144, 1.959, -0.03957), (-3.14, 2.179, -0.1091), (-1.449, 1.897, -0.1145), (-3.143, 2.024, -0.09018), (-2.858, 1.986, -0.1), (-2.647, 2.006, -0.1121), (-2.648, 1.941, -0.09176), (3.424, 1.828, 0.08929), (3.428, 2.045, 0.1659), (1.773, 1.801, 0.1627), (3.425, 1.891, 0.142), (3.147, 1.859, 0.1507), (2.941, 1.883, 0.1635), (2.94, 1.819, 0.1411), (1.729, 2.762, -0.1019), (3.441, 2.727, -0.03025), (3.437, 2.51, -0.1069), (2.94, 2.738, -0.0815), (3.152, 2.697, -0.09137), (3.44, 2.664, -0.08295), (2.939, 2.674, -0.1039), (-1.451, 2.472, 0.1752), (-3.133, 2.547, 0.1042), (-3.137, 2.328, 0.1737), (-2.64, 2.525, 0.1553), (-2.85, 2.497, 0.164), (-3.134, 2.482, 0.1548), (-2.641, 2.461, 0.1756), (-0.4483, 2.429, 0.174), (1.229, 2.137, 0.1685), (2.915, 2.281, 0.17), (1.233, 2.356, 0.09898), (0.7394, 2.313, 0.1716), (1.233, 2.329, 0.1629), (1.724, 2.27, 0.1704), (1.726, 2.334, 0.15), (0.7406, 2.377, 0.1512), (-3.128, 2.785, 0.1812), (-2.596, 2.842, 0.1818), (-3.127, 2.853, 0.1596), (-2.535, 2.561, -0.1031), (-3.132, 2.586, -0.07648), (-3.13, 2.664, -0.1011), (3.217, 1.828, -0.1179), (3.424, 1.858, -0.1175), (3.424, 1.831, -0.1088), (3.038, 2.316, 0.1705), (3.433, 2.299, 0.1529), (3.434, 2.35, 0.1709), (1.571, 2.345, -0.1086), (1.232, 2.316, -0.1089), (0.8949, 2.374, -0.1078), (1.233, 2.359, -0.09354), (3.421, 0.9704, -0.1527), (3.413, 0.756, -0.1546), (-3.145, 1.177, -0.1509), (0.3353, 1.705, -0.1462), (0.307, 1.099, 0.108), (3.413, 0.7538, 0.105), (3.415, 0.8152, 0.1262), (-3.149, 1.058, 0.1284), (3.027, 1.608, 0.1319), (3.444, 1.587, 0.1151), (3.421, 0.968, 0.1096), (3.423, 1.022, 0.1281), (3.005, 0.9853, 0.125), (-3.123, 1.776, 0.1347), (-2.703, 1.82, 0.1339), (3.418, 0.8786, 0.1268), (2.999, 0.9478, 0.1274), (3.42, 0.9324, 0.1093), (3.42, 0.9345, -0.135), (2.999, 0.9502, -0.1529), (3.418, 0.881, -0.1535), (0.7217, 1.724, 0.1354), (0.3056, 1.743, 0.1163), (-0.1138, 1.756, 0.1355), (0.3035, 1.692, 0.1329), (3.44, 1.497, 0.1322), (3.443, 1.56, 0.124), (3.249, 1.568, 0.1323), (3.441, 1.505, -0.148), (2.776, 1.614, -0.147), (3.444, 1.59, -0.1187), (-3.144, 1.211, 0.1108), (-2.704, 1.196, 0.127), (-3.142, 1.267, 0.1302), (-2.701, 1.158, 0.1293), (-3.147, 1.118, 0.1289), (-3.145, 1.175, 0.1104), (-3.142, 1.268, -0.1501), (-3.144, 1.213, -0.1321), (-1.259, 0.988, 0.1278), (-1.266, 1.784, 0.1295), (-1.491, 1.114, 0.1289), (-1.027, 1.097, 0.1287), (-1.259, 1.076, 0.1285), (-1.732, 1.165, 0.1208), (-0.7919, 1.134, 0.1149), (-1.262, 1.21, 0.119), (-1.261, 0.9519, 0.1153), (-0.9804, 0.9161, 0.1065), (-1.544, 0.937, 0.1067), (0.323, 1.06, -0.1531), (0.3241, 1.087, -0.1621), (0.5495, 1.052, -0.1621), (-2.94, 1.233, -0.151), (-2.941, 1.204, -0.1416), (-3.123, 1.782, -0.1456), (-3.121, 1.832, -0.1282), (-2.724, 1.818, -0.1452), (-3.121, 1.83, 0.1003), (-3.122, 1.794, 0.1289), (-2.832, 1.823, 0.1287), (-3.151, 1.017, -0.1523), (-3.005, 0.9933, -0.1525), (-3.005, 0.991, 0.1071), (-3.151, 1.015, 0.1136), (-1.743, 2.747, -0.1445), (-1.743, 2.752, -0.761), (-1.743, -2.91, -0.1942), (-1.743, -2.905, -0.8107), (-2.389, 2.747, -0.1445), (-2.389, 2.752, -0.761), (-2.389, -2.91, -0.1942), (-2.389, -2.905, -0.8107)], [], [(12, 13, 5, 1), (2, 1, 5, 6), (7, 9, 3, 4), (11, 14, 2, 6), (4, 0, 10, 7), (11, 13, 9, 7), (6, 5, 13, 11), (10, 8, 12, 14), (7, 10, 14, 11), (8, 9, 13, 12), (14, 12, 16, 17), (2, 14, 17, 15), (18, 19, 20), (0, 18, 20, 8, 10), (4, 3, 19, 18, 0), (20, 19, 3, 9, 8), (21, 22, 23), (1, 2, 15, 21, 23), (17, 16, 22, 21, 15), (12, 1, 23, 22, 16), (36, 37, 29, 25), (26, 25, 29, 30), (31, 33, 27, 28), (35, 38, 26, 30), (28, 24, 34, 31), (35, 37, 33, 31), (30, 29, 37, 35), (34, 32, 36, 38), (31, 34, 38, 35), (32, 33, 37, 36), (38, 36, 40, 41), (26, 38, 41, 39), (42, 43, 44), (24, 42, 44, 32, 34), (28, 27, 43, 42, 24), (44, 43, 27, 33, 32), (45, 46, 47), (25, 26, 39, 45, 47), (41, 40, 46, 45, 39), (36, 25, 47, 46, 40), (58, 61, 62, 64), (59, 63, 62, 61), (60, 64, 62, 63), (65, 68, 69, 71), (66, 70, 69, 68), (67, 71, 69, 70), (72, 75, 76, 78), (73, 77, 76, 75), (74, 78, 76, 77), (79, 82, 83, 85), (80, 84, 83, 82), (81, 85, 83, 84), (86, 90, 91, 94), (87, 92, 91, 90), (88, 93, 91, 92), (89, 94, 91, 93), (59, 61, 58, 48, 81, 84, 80, 53), (56, 57, 48, 58, 64, 60), (57, 67, 70, 66, 52, 88, 92, 87), (48, 57, 87, 90, 86, 79, 85, 81), (95, 96, 97), (49, 97, 96, 50, 73, 75, 72), (98, 99, 100), (100, 99, 55, 95, 97, 49), (54, 98, 100, 49, 72, 78, 74), (101, 102, 103), (101, 103, 65, 71, 67, 57, 56), (51, 52, 66, 68, 65, 103, 102), (104, 105, 106), (55, 104, 106, 50, 96, 95), (74, 77, 73, 50, 106, 105, 54), (54, 105, 104, 55, 99, 98), (107, 108, 109, 110), (102, 101, 56, 108, 107, 51), (53, 80, 82, 79, 86, 94, 89, 110, 109), (56, 60, 63, 59, 53, 109, 108), (107, 110, 89, 93, 88, 52, 51), (121, 122, 123), (126, 127, 128), (129, 130, 131), (132, 133, 134, 135), (112, 116, 117, 126, 128, 129, 131), (136, 137, 138), (136, 138, 119, 132, 135, 115, 123, 122), (119, 138, 137, 120), (139, 140, 141), (139, 141, 120, 137, 136, 122, 121, 111), (114, 133, 132, 119, 120, 141, 140), (142, 143, 144), (145, 146, 147), (152, 153, 154), (152, 154, 150, 118, 146, 145), (130, 129, 128, 127, 153, 152, 145, 147, 113), (117, 150, 154, 153, 127, 126), (155, 156, 157), (155, 157, 151, 125, 124, 144, 143), (135, 134, 151, 157, 156, 115), (158, 159, 160), (116, 159, 158, 150, 117), (161, 162, 163), (161, 165, 164, 162), (114, 140, 139, 111, 163, 162), (161, 115, 156, 155, 143, 142, 149, 165), (111, 121, 123, 115, 161, 163), (148, 164, 165, 149), (166, 167, 168), (169, 170, 171), (166, 168, 114, 162, 164, 148), (168, 167, 169, 171, 125, 151, 134, 133, 114), (148, 149, 142, 144, 124, 170, 169, 167, 166), (171, 170, 124, 125), (172, 175, 174, 173), (112, 173, 174, 160, 159, 116), (172, 173, 112, 131, 130, 113), (118, 175, 172, 113, 147, 146), (150, 158, 160, 174, 175, 118), (176, 180, 182, 178), (181, 177, 179, 183), (177, 176, 178, 179), (181, 180, 176, 177), (183, 182, 180, 181), (179, 178, 182, 183), (194, 197, 198, 200), (195, 199, 198, 197), (196, 200, 198, 199), (201, 204, 205, 207), (202, 206, 205, 204), (203, 207, 205, 206), (208, 211, 212, 214), (209, 213, 212, 211), (210, 214, 212, 213), (215, 218, 219, 221), (216, 220, 219, 218), (217, 221, 219, 220), (222, 226, 227, 230), (223, 228, 227, 226), (224, 229, 227, 228), (225, 230, 227, 229), (195, 197, 194, 184, 217, 220, 216, 189), (192, 193, 184, 194, 200, 196), (193, 203, 206, 202, 188, 224, 228, 223), (184, 193, 223, 226, 222, 215, 221, 217), (231, 232, 233), (185, 233, 232, 186, 209, 211, 208), (234, 235, 236), (236, 235, 191, 231, 233, 185), (190, 234, 236, 185, 208, 214, 210), (237, 238, 239), (237, 239, 201, 207, 203, 193, 192), (187, 188, 202, 204, 201, 239, 238), (240, 241, 242), (191, 240, 242, 186, 232, 231), (210, 213, 209, 186, 242, 241, 190), (190, 241, 240, 191, 235, 234), (243, 244, 245, 246), (238, 237, 192, 244, 243, 187), (189, 216, 218, 215, 222, 230, 225, 246, 245), (192, 196, 199, 195, 189, 245, 244), (243, 246, 225, 229, 224, 188, 187), (257, 258, 259), (262, 263, 264), (265, 266, 267), (268, 269, 270, 271), (248, 252, 253, 262, 264, 265, 267), (272, 273, 274), (272, 274, 255, 268, 271, 251, 259, 258), (255, 274, 273, 256), (275, 276, 277), (275, 277, 256, 273, 272, 258, 257, 247), (250, 269, 268, 255, 256, 277, 276), (278, 279, 280), (281, 282, 283), (288, 289, 290), (288, 290, 286, 254, 282, 281), (266, 265, 264, 263, 289, 288, 281, 283, 249), (253, 286, 290, 289, 263, 262), (291, 292, 293), (291, 293, 287, 261, 260, 280, 279), (271, 270, 287, 293, 292, 251), (294, 295, 296), (252, 295, 294, 286, 253), (297, 298, 299), (297, 301, 300, 298), (250, 276, 275, 247, 299, 298), (297, 251, 292, 291, 279, 278, 285, 301), (247, 257, 259, 251, 297, 299), (284, 300, 301, 285), (302, 303, 304), (305, 306, 307), (302, 304, 250, 298, 300, 284), (304, 303, 305, 307, 261, 287, 270, 269, 250), (284, 285, 278, 280, 260, 306, 305, 303, 302), (307, 306, 260, 261), (308, 311, 310, 309), (248, 309, 310, 296, 295, 252), (308, 309, 248, 267, 266, 249), (254, 311, 308, 249, 283, 282), (286, 294, 296, 310, 311, 254), (312, 316, 318, 314), (317, 313, 315, 319), (313, 312, 314, 315), (317, 316, 312, 313), (319, 318, 316, 317), (315, 314, 318, 319)])
_uv = me_cube_011.uv_layers.new(name='UVMap')
_uv.uv.foreach_set('vector', [0.625, 0.713, 0.875, 0.713, 0.875, 0.75, 0.625, 0.75, 0.375, 0.75, 0.625, 0.75, 0.625, 1.0, 0.375, 1.0, 0.375, 0.08268, 0.625, 0.08268, 0.625, 0.25, 0.375, 0.25, 0.125, 0.713, 0.375, 0.713, 0.375, 0.75, 0.125, 0.75, 0.125, 0.5, 0.375, 0.5, 0.375, 0.6673, 0.125, 0.6673, 0.375, 0.03696, 0.625, 0.03696, 0.625, 0.08268, 0.375, 0.08268, 0.375, 0.0, 0.625, 0.0, 0.625, 0.03696, 0.375, 0.03696, 0.375, 0.6673, 0.625, 0.6673, 0.625, 0.713, 0.375, 0.713, 0.125, 0.6673, 0.375, 0.6673, 0.375, 0.713, 0.125, 0.713, 0.625, 0.6673, 0.875, 0.6673, 0.875, 0.713, 0.625, 0.713, 0.375, 0.713, 0.625, 0.713, 0.625, 0.713, 0.375, 0.713, 0.375, 0.75, 0.375, 0.713, 0.375, 0.713, 0.375, 0.75, 0.5889, 0.5, 0.6368, 0.4787, 0.625, 0.5382, 0.375, 0.5, 0.5889, 0.5, 0.625, 0.5382, 0.625, 0.6673, 0.375, 0.6673, 0.375, 0.25, 0.625, 0.25, 0.6368, 0.4787, 0.5889, 0.5, 0.375, 0.5, 0.625, 0.5382, 0.6368, 0.4787, 0.875, 0.5, 0.875, 0.6673, 0.625, 0.6673, 0.6026, 0.75, 0.625, 0.7276, 0.625, 0.75, 0.625, 0.75, 0.375, 0.75, 0.375, 0.75, 0.6026, 0.75, 0.625, 0.75, 0.375, 0.713, 0.625, 0.713, 0.625, 0.7276, 0.6026, 0.75, 0.375, 0.75, 0.625, 0.713, 0.625, 0.75, 0.625, 0.75, 0.625, 0.7276, 0.625, 0.713, 0.625, 0.713, 0.875, 0.713, 0.875, 0.75, 0.625, 0.75, 0.375, 0.75, 0.625, 0.75, 0.625, 1.0, 0.375, 1.0, 0.375, 0.08268, 0.625, 0.08268, 0.625, 0.25, 0.375, 0.25, 0.125, 0.713, 0.375, 0.713, 0.375, 0.75, 0.125, 0.75, 0.125, 0.5, 0.375, 0.5, 0.375, 0.6673, 0.125, 0.6673, 0.375, 0.03696, 0.625, 0.03696, 0.625, 0.08268, 0.375, 0.08268, 0.375, 0.0, 0.625, 0.0, 0.625, 0.03696, 0.375, 0.03696, 0.375, 0.6673, 0.625, 0.6673, 0.625, 0.713, 0.375, 0.713, 0.125, 0.6673, 0.375, 0.6673, 0.375, 0.713, 0.125, 0.713, 0.625, 0.6673, 0.875, 0.6673, 0.875, 0.713, 0.625, 0.713, 0.375, 0.713, 0.625, 0.713, 0.625, 0.713, 0.375, 0.713, 0.375, 0.75, 0.375, 0.713, 0.375, 0.713, 0.375, 0.75, 0.5889, 0.5, 0.6368, 0.4787, 0.625, 0.5382, 0.375, 0.5, 0.5889, 0.5, 0.625, 0.5382, 0.625, 0.6673, 0.375, 0.6673, 0.375, 0.25, 0.625, 0.25, 0.6368, 0.4787, 0.5889, 0.5, 0.375, 0.5, 0.625, 0.5382, 0.6368, 0.4787, 0.875, 0.5, 0.875, 0.6673, 0.625, 0.6673, 0.6026, 0.75, 0.625, 0.7276, 0.625, 0.75, 0.625, 0.75, 0.375, 0.75, 0.375, 0.75, 0.6026, 0.75, 0.625, 0.75, 0.375, 0.713, 0.625, 0.713, 0.625, 0.7276, 0.6026, 0.75, 0.375, 0.75, 0.625, 0.713, 0.625, 0.75, 0.625, 0.75, 0.625, 0.7276, 0.625, 0.713, 0.4402, 0.5, 0.3941, 0.513, 0.3788, 0.499, 0.3941, 0.4811, 0.375, 0.5445, 0.3566, 0.5124, 0.3788, 0.499, 0.3941, 0.513, 0.3493, 0.4611, 0.3941, 0.4811, 0.3788, 0.499, 0.3566, 0.5124, 0.5598, 0.25, 0.6059, 0.2322, 0.6193, 0.2537, 0.6059, 0.2684, 0.875, 0.5608, 0.8566, 0.5161, 0.875, 0.5075, 0.875, 0.5178, 0.625, 0.3128, 0.6059, 0.2684, 0.6193, 0.2537, 0.625, 0.2635, 0.375, 0.9348, 0.3941, 0.9809, 0.375, 0.989, 0.375, 0.9809, 0.4402, 0.0, 0.3941, 0.01781, 0.386, 0.0, 0.3941, 0.0, 0.125, 0.6892, 0.1441, 0.7312, 0.125, 0.7398, 0.125, 0.7322, 0.6501, 0.5441, 0.6028, 0.5898, 0.6215, 0.6089, 0.6433, 0.6065, 0.5598, 0.6205, 0.6059, 0.6074, 0.6215, 0.6089, 0.6028, 0.5898, 0.625, 0.5759, 0.6433, 0.6065, 0.6215, 0.6089, 0.6059, 0.6074, 0.7272, 0.6205, 0.7725, 0.607, 0.7913, 0.6174, 0.7725, 0.6205, 0.7913, 0.5738, 0.81, 0.6058, 0.7913, 0.6174, 0.7725, 0.607, 0.625, 0.1683, 0.5911, 0.2862, 0.6177, 0.2985, 0.625, 0.2503, 0.5165, 0.3791, 0.5963, 0.3496, 0.6177, 0.2985, 0.5911, 0.2862, 0.375, 0.5445, 0.3941, 0.513, 0.4402, 0.5, 0.625, 0.5, 0.625, 0.5759, 0.6059, 0.6074, 0.5598, 0.6205, 0.375, 0.6205, 0.375, 0.3337, 0.625, 0.3337, 0.625, 0.5, 0.4402, 0.5, 0.3941, 0.4811, 0.3493, 0.4611, 0.7913, 0.5, 0.8122, 0.5, 0.8566, 0.5161, 0.875, 0.5608, 0.875, 0.6205, 0.8553, 0.6205, 0.81, 0.6058, 0.7913, 0.5738, 0.625, 0.5, 0.7913, 0.5, 0.7913, 0.5738, 0.7725, 0.607, 0.7272, 0.6205, 0.6501, 0.5441, 0.6433, 0.6065, 0.625, 0.5759, 0.625, 0.7205, 0.631, 0.7641, 0.6048, 0.75, 0.375, 0.75, 0.6048, 0.75, 0.631, 0.7641, 0.625, 1.0, 0.4402, 1.0, 0.3941, 0.9809, 0.375, 0.9348, 0.3523, 0.6315, 0.3981, 0.6315, 0.375, 0.6654, 0.375, 0.6654, 0.3981, 0.6315, 0.625, 0.6315, 0.625, 0.7205, 0.6048, 0.75, 0.375, 0.75, 0.125, 0.6315, 0.3523, 0.6315, 0.375, 0.6654, 0.375, 0.75, 0.1902, 0.75, 0.1441, 0.7312, 0.125, 0.6892, 0.375, 0.2579, 0.3745, 0.2429, 0.3832, 0.25, 0.375, 0.2579, 0.3832, 0.25, 0.5598, 0.25, 0.6059, 0.2684, 0.625, 0.3128, 0.625, 0.3337, 0.375, 0.3337, 0.375, 0.1295, 0.625, 0.1295, 0.625, 0.1892, 0.6059, 0.2322, 0.5598, 0.25, 0.3832, 0.25, 0.3745, 0.2429, 0.8599, 0.6315, 0.8291, 0.6315, 0.8732, 0.6418, 0.625, 0.6315, 0.8599, 0.6315, 0.8732, 0.6418, 0.875, 0.75, 0.631, 0.7641, 0.625, 0.7205, 0.375, 0.0608, 0.3941, 0.01781, 0.4402, 0.0, 0.625, 0.0, 0.625, 0.1042, 0.6097, 0.1185, 0.375, 0.1185, 0.125, 0.6315, 0.8291, 0.6315, 0.8599, 0.6315, 0.625, 0.6315, 0.3981, 0.6315, 0.3523, 0.6315, 0.1959, 0.6205, 0.2087, 0.6111, 0.2216, 0.6205, 0.2306, 0.6033, 0.125, 0.5076, 0.1329, 0.5, 0.2087, 0.5, 0.2087, 0.6111, 0.1959, 0.6205, 0.125, 0.6205, 0.375, 0.6205, 0.5598, 0.6205, 0.6028, 0.5898, 0.6501, 0.5441, 0.625, 0.4197, 0.5963, 0.3496, 0.5165, 0.3791, 0.2306, 0.6033, 0.2216, 0.6205, 0.2087, 0.5, 0.3493, 0.4611, 0.3566, 0.5124, 0.375, 0.5445, 0.375, 0.6205, 0.2216, 0.6205, 0.2087, 0.6111, 0.1959, 0.6205, 0.2306, 0.6033, 0.5165, 0.3791, 0.5911, 0.2862, 0.625, 0.1683, 0.625, 0.1295, 0.125, 0.6205, 0.609, 0.75, 0.625, 0.7284, 0.6319, 0.7589, 0.625, 0.75, 0.625, 0.766, 0.609, 0.75, 0.391, 0.75, 0.375, 0.766, 0.375, 0.75, 0.7276, 0.5, 0.6084, 0.3816, 0.7576, 0.4982, 0.7434, 0.5207, 0.375, 0.75, 0.6066, 0.75, 0.625, 0.75, 0.625, 0.75, 0.609, 0.75, 0.391, 0.75, 0.375, 0.75, 0.625, 0.5366, 0.6172, 0.5111, 0.6282, 0.5074, 0.625, 0.5366, 0.6282, 0.5074, 0.6318, 0.491, 0.7276, 0.5, 0.7434, 0.5207, 0.7434, 0.75, 0.6319, 0.7589, 0.625, 0.7284, 0.6318, 0.491, 0.6282, 0.5074, 0.6172, 0.5111, 0.609, 0.5, 0.375, 0.5344, 0.3638, 0.4858, 0.4004, 0.5, 0.375, 0.5344, 0.4004, 0.5, 0.609, 0.5, 0.6172, 0.5111, 0.625, 0.5366, 0.625, 0.7284, 0.609, 0.75, 0.375, 0.75, 0.375, 0.3816, 0.6084, 0.3816, 0.625, 0.3974, 0.6318, 0.491, 0.609, 0.5, 0.4004, 0.5, 0.3638, 0.4858, 0.6081, 0.0, 0.625, 0.9832, 0.6263, 0.0264, 0.625, 0.9831, 0.625, 1.0, 0.6081, 1.0, 0.625, 0.937, 0.625, 0.9194, 0.625, 0.9281, 0.625, 0.937, 0.625, 0.9281, 0.625, 0.928, 0.625, 1.0, 0.625, 1.0, 0.625, 0.9831, 0.375, 0.766, 0.391, 0.75, 0.609, 0.75, 0.625, 0.766, 0.625, 0.9194, 0.625, 0.937, 0.625, 0.9831, 0.6081, 1.0, 0.375, 1.0, 0.625, 0.75, 0.625, 0.928, 0.625, 0.9281, 0.625, 0.9194, 0.625, 0.766, 0.625, 0.75, 0.8212, 0.75, 0.7808, 0.7545, 0.8032, 0.726, 0.8212, 0.75, 0.8032, 0.726, 0.803, 0.499, 0.859, 0.5, 0.875, 0.5216, 0.875, 0.7271, 0.8582, 0.75, 0.7434, 0.5207, 0.7576, 0.4982, 0.803, 0.499, 0.8032, 0.726, 0.7808, 0.7545, 0.7434, 0.75, 0.6142, 0.928, 0.6066, 0.9173, 0.6066, 0.9388, 0.6066, 0.75, 0.6066, 0.9173, 0.6142, 0.928, 0.625, 0.928, 0.625, 0.75, 0.256, 0.75, 0.2566, 0.7388, 0.2653, 0.75, 0.256, 0.75, 0.1552, 0.7085, 0.1336, 0.7357, 0.2566, 0.7388, 0.2566, 0.5, 0.3638, 0.4858, 0.375, 0.5344, 0.375, 0.75, 0.2653, 0.75, 0.2566, 0.7388, 0.384, 0.8684, 0.625, 0.8684, 0.625, 0.9103, 0.625, 0.9462, 0.625, 0.9832, 0.6081, 1.0, 0.3914, 1.0, 0.3837, 0.9923, 0.375, 0.75, 0.609, 0.75, 0.6319, 0.7589, 0.625, 0.8684, 0.384, 0.8684, 0.375, 0.8597, 0.375, 0.02219, 0.1336, 0.7357, 0.1552, 0.7085, 0.3914, 0.005292, 0.125, 0.5204, 0.3901, 0.25, 0.1421, 0.4981, 0.5939, 0.25, 0.6197, 0.2356, 0.6211, 0.2622, 0.125, 0.5204, 0.1421, 0.4981, 0.2566, 0.5, 0.2566, 0.7388, 0.1336, 0.7357, 0.125, 0.7278, 0.375, 0.2651, 0.3901, 0.25, 0.5939, 0.25, 0.6211, 0.2622, 0.6266, 0.2676, 0.6257, 0.3217, 0.625, 0.3656, 0.6084, 0.3816, 0.375, 0.3816, 0.375, 0.02219, 0.3914, 0.005292, 0.6081, 0.0, 0.6263, 0.0264, 0.625, 0.2284, 0.6197, 0.2356, 0.5939, 0.25, 0.3901, 0.25, 0.375, 0.2296, 0.6211, 0.2622, 0.6197, 0.2356, 0.625, 0.2284, 0.6266, 0.2676, 0.375, 1.0, 0.6122, 1.0, 0.6066, 0.9944, 0.375, 0.9944, 0.375, 0.75, 0.375, 0.9944, 0.6066, 0.9944, 0.6066, 0.9388, 0.6066, 0.9173, 0.6066, 0.75, 0.375, 1.0, 0.375, 0.9944, 0.375, 0.75, 0.375, 0.75, 0.375, 0.766, 0.375, 1.0, 0.625, 1.0, 0.6122, 1.0, 0.375, 1.0, 0.375, 1.0, 0.6081, 1.0, 0.625, 1.0, 0.625, 0.928, 0.6142, 0.928, 0.6066, 0.9388, 0.6066, 0.9944, 0.6122, 1.0, 0.625, 1.0, 0.375, 0.0, 0.625, 0.0, 0.625, 0.25, 0.375, 0.25, 0.375, 0.25, 0.625, 0.25, 0.625, 0.5, 0.375, 0.5, 0.375, 0.5, 0.625, 0.5, 0.625, 0.75, 0.375, 0.75, 0.375, 0.75, 0.625, 0.75, 0.625, 1.0, 0.375, 1.0, 0.125, 0.5, 0.375, 0.5, 0.375, 0.75, 0.125, 0.75, 0.625, 0.5, 0.875, 0.5, 0.875, 0.75, 0.625, 0.75, 0.4402, 0.5, 0.3941, 0.513, 0.3788, 0.499, 0.3941, 0.4811, 0.375, 0.5445, 0.3566, 0.5124, 0.3788, 0.499, 0.3941, 0.513, 0.3493, 0.4611, 0.3941, 0.4811, 0.3788, 0.499, 0.3566, 0.5124, 0.5598, 0.25, 0.6059, 0.2322, 0.6193, 0.2537, 0.6059, 0.2684, 0.875, 0.5608, 0.8566, 0.5161, 0.875, 0.5075, 0.875, 0.5178, 0.625, 0.3128, 0.6059, 0.2684, 0.6193, 0.2537, 0.625, 0.2635, 0.375, 0.9348, 0.3941, 0.9809, 0.375, 0.989, 0.375, 0.9809, 0.4402, 0.0, 0.3941, 0.01781, 0.386, 0.0, 0.3941, 0.0, 0.125, 0.6892, 0.1441, 0.7312, 0.125, 0.7398, 0.125, 0.7322, 0.6501, 0.5441, 0.6028, 0.5898, 0.6215, 0.6089, 0.6433, 0.6065, 0.5598, 0.6205, 0.6059, 0.6074, 0.6215, 0.6089, 0.6028, 0.5898, 0.625, 0.5759, 0.6433, 0.6065, 0.6215, 0.6089, 0.6059, 0.6074, 0.7272, 0.6205, 0.7725, 0.607, 0.7913, 0.6174, 0.7725, 0.6205, 0.7913, 0.5738, 0.81, 0.6058, 0.7913, 0.6174, 0.7725, 0.607, 0.625, 0.1683, 0.5911, 0.2862, 0.6177, 0.2985, 0.625, 0.2503, 0.5165, 0.3791, 0.5963, 0.3496, 0.6177, 0.2985, 0.5911, 0.2862, 0.375, 0.5445, 0.3941, 0.513, 0.4402, 0.5, 0.625, 0.5, 0.625, 0.5759, 0.6059, 0.6074, 0.5598, 0.6205, 0.375, 0.6205, 0.375, 0.3337, 0.625, 0.3337, 0.625, 0.5, 0.4402, 0.5, 0.3941, 0.4811, 0.3493, 0.4611, 0.7913, 0.5, 0.8122, 0.5, 0.8566, 0.5161, 0.875, 0.5608, 0.875, 0.6205, 0.8553, 0.6205, 0.81, 0.6058, 0.7913, 0.5738, 0.625, 0.5, 0.7913, 0.5, 0.7913, 0.5738, 0.7725, 0.607, 0.7272, 0.6205, 0.6501, 0.5441, 0.6433, 0.6065, 0.625, 0.5759, 0.625, 0.7205, 0.631, 0.7641, 0.6048, 0.75, 0.375, 0.75, 0.6048, 0.75, 0.631, 0.7641, 0.625, 1.0, 0.4402, 1.0, 0.3941, 0.9809, 0.375, 0.9348, 0.3523, 0.6315, 0.3981, 0.6315, 0.375, 0.6654, 0.375, 0.6654, 0.3981, 0.6315, 0.625, 0.6315, 0.625, 0.7205, 0.6048, 0.75, 0.375, 0.75, 0.125, 0.6315, 0.3523, 0.6315, 0.375, 0.6654, 0.375, 0.75, 0.1902, 0.75, 0.1441, 0.7312, 0.125, 0.6892, 0.375, 0.2579, 0.3745, 0.2429, 0.3832, 0.25, 0.375, 0.2579, 0.3832, 0.25, 0.5598, 0.25, 0.6059, 0.2684, 0.625, 0.3128, 0.625, 0.3337, 0.375, 0.3337, 0.375, 0.1295, 0.625, 0.1295, 0.625, 0.1892, 0.6059, 0.2322, 0.5598, 0.25, 0.3832, 0.25, 0.3745, 0.2429, 0.8599, 0.6315, 0.8291, 0.6315, 0.8732, 0.6418, 0.625, 0.6315, 0.8599, 0.6315, 0.8732, 0.6418, 0.875, 0.75, 0.631, 0.7641, 0.625, 0.7205, 0.375, 0.0608, 0.3941, 0.01781, 0.4402, 0.0, 0.625, 0.0, 0.625, 0.1042, 0.6097, 0.1185, 0.375, 0.1185, 0.125, 0.6315, 0.8291, 0.6315, 0.8599, 0.6315, 0.625, 0.6315, 0.3981, 0.6315, 0.3523, 0.6315, 0.1959, 0.6205, 0.2087, 0.6111, 0.2216, 0.6205, 0.2306, 0.6033, 0.125, 0.5076, 0.1329, 0.5, 0.2087, 0.5, 0.2087, 0.6111, 0.1959, 0.6205, 0.125, 0.6205, 0.375, 0.6205, 0.5598, 0.6205, 0.6028, 0.5898, 0.6501, 0.5441, 0.625, 0.4197, 0.5963, 0.3496, 0.5165, 0.3791, 0.2306, 0.6033, 0.2216, 0.6205, 0.2087, 0.5, 0.3493, 0.4611, 0.3566, 0.5124, 0.375, 0.5445, 0.375, 0.6205, 0.2216, 0.6205, 0.2087, 0.6111, 0.1959, 0.6205, 0.2306, 0.6033, 0.5165, 0.3791, 0.5911, 0.2862, 0.625, 0.1683, 0.625, 0.1295, 0.125, 0.6205, 0.609, 0.75, 0.625, 0.7284, 0.6319, 0.7589, 0.625, 0.75, 0.625, 0.766, 0.609, 0.75, 0.391, 0.75, 0.375, 0.766, 0.375, 0.75, 0.7276, 0.5, 0.6084, 0.3816, 0.7576, 0.4982, 0.7434, 0.5207, 0.375, 0.75, 0.6066, 0.75, 0.625, 0.75, 0.625, 0.75, 0.609, 0.75, 0.391, 0.75, 0.375, 0.75, 0.625, 0.5366, 0.6172, 0.5111, 0.6282, 0.5074, 0.625, 0.5366, 0.6282, 0.5074, 0.6318, 0.491, 0.7276, 0.5, 0.7434, 0.5207, 0.7434, 0.75, 0.6319, 0.7589, 0.625, 0.7284, 0.6318, 0.491, 0.6282, 0.5074, 0.6172, 0.5111, 0.609, 0.5, 0.375, 0.5344, 0.3638, 0.4858, 0.4004, 0.5, 0.375, 0.5344, 0.4004, 0.5, 0.609, 0.5, 0.6172, 0.5111, 0.625, 0.5366, 0.625, 0.7284, 0.609, 0.75, 0.375, 0.75, 0.375, 0.3816, 0.6084, 0.3816, 0.625, 0.3974, 0.6318, 0.491, 0.609, 0.5, 0.4004, 0.5, 0.3638, 0.4858, 0.6081, 0.0, 0.625, 0.9832, 0.6263, 0.0264, 0.625, 0.9831, 0.625, 1.0, 0.6081, 1.0, 0.625, 0.937, 0.625, 0.9194, 0.625, 0.9281, 0.625, 0.937, 0.625, 0.9281, 0.625, 0.928, 0.625, 1.0, 0.625, 1.0, 0.625, 0.9831, 0.375, 0.766, 0.391, 0.75, 0.609, 0.75, 0.625, 0.766, 0.625, 0.9194, 0.625, 0.937, 0.625, 0.9831, 0.6081, 1.0, 0.375, 1.0, 0.625, 0.75, 0.625, 0.928, 0.625, 0.9281, 0.625, 0.9194, 0.625, 0.766, 0.625, 0.75, 0.8212, 0.75, 0.7808, 0.7545, 0.8032, 0.726, 0.8212, 0.75, 0.8032, 0.726, 0.803, 0.499, 0.859, 0.5, 0.875, 0.5216, 0.875, 0.7271, 0.8582, 0.75, 0.7434, 0.5207, 0.7576, 0.4982, 0.803, 0.499, 0.8032, 0.726, 0.7808, 0.7545, 0.7434, 0.75, 0.6142, 0.928, 0.6066, 0.9173, 0.6066, 0.9388, 0.6066, 0.75, 0.6066, 0.9173, 0.6142, 0.928, 0.625, 0.928, 0.625, 0.75, 0.256, 0.75, 0.2566, 0.7388, 0.2653, 0.75, 0.256, 0.75, 0.1552, 0.7085, 0.1336, 0.7357, 0.2566, 0.7388, 0.2566, 0.5, 0.3638, 0.4858, 0.375, 0.5344, 0.375, 0.75, 0.2653, 0.75, 0.2566, 0.7388, 0.384, 0.8684, 0.625, 0.8684, 0.625, 0.9103, 0.625, 0.9462, 0.625, 0.9832, 0.6081, 1.0, 0.3914, 1.0, 0.3837, 0.9923, 0.375, 0.75, 0.609, 0.75, 0.6319, 0.7589, 0.625, 0.8684, 0.384, 0.8684, 0.375, 0.8597, 0.375, 0.02219, 0.1336, 0.7357, 0.1552, 0.7085, 0.3914, 0.005292, 0.125, 0.5204, 0.3901, 0.25, 0.1421, 0.4981, 0.5939, 0.25, 0.6197, 0.2356, 0.6211, 0.2622, 0.125, 0.5204, 0.1421, 0.4981, 0.2566, 0.5, 0.2566, 0.7388, 0.1336, 0.7357, 0.125, 0.7278, 0.375, 0.2651, 0.3901, 0.25, 0.5939, 0.25, 0.6211, 0.2622, 0.6266, 0.2676, 0.6257, 0.3217, 0.625, 0.3656, 0.6084, 0.3816, 0.375, 0.3816, 0.375, 0.02219, 0.3914, 0.005292, 0.6081, 0.0, 0.6263, 0.0264, 0.625, 0.2284, 0.6197, 0.2356, 0.5939, 0.25, 0.3901, 0.25, 0.375, 0.2296, 0.6211, 0.2622, 0.6197, 0.2356, 0.625, 0.2284, 0.6266, 0.2676, 0.375, 1.0, 0.6122, 1.0, 0.6066, 0.9944, 0.375, 0.9944, 0.375, 0.75, 0.375, 0.9944, 0.6066, 0.9944, 0.6066, 0.9388, 0.6066, 0.9173, 0.6066, 0.75, 0.375, 1.0, 0.375, 0.9944, 0.375, 0.75, 0.375, 0.75, 0.375, 0.766, 0.375, 1.0, 0.625, 1.0, 0.6122, 1.0, 0.375, 1.0, 0.375, 1.0, 0.6081, 1.0, 0.625, 1.0, 0.625, 0.928, 0.6142, 0.928, 0.6066, 0.9388, 0.6066, 0.9944, 0.6122, 1.0, 0.625, 1.0, 0.375, 0.0, 0.625, 0.0, 0.625, 0.25, 0.375, 0.25, 0.375, 0.25, 0.625, 0.25, 0.625, 0.5, 0.375, 0.5, 0.375, 0.5, 0.625, 0.5, 0.625, 0.75, 0.375, 0.75, 0.375, 0.75, 0.625, 0.75, 0.625, 1.0, 0.375, 1.0, 0.125, 0.5, 0.375, 0.5, 0.375, 0.75, 0.125, 0.75, 0.625, 0.5, 0.875, 0.5, 0.875, 0.75, 0.625, 0.75])
me_cube_011.materials.append(mat_wood)
me_cube_011.materials.append(mat_wood_1)
me_cube_011.use_mirror_vertex_groups = False
me_cube_011.update()
me_cube_001 = bpy.data.meshes.new('Cube.001')
me_cube_001.from_pydata([(-0.9678, -0.9678, -0.8799), (-0.9678, 0.9678, -0.8799), (0.9678, -0.9678, -0.8799), (0.9678, 0.9678, -0.8799), (-0.5405, -0.5405, -0.4942), (-0.5405, 0.5405, -0.4942), (0.5405, -0.5405, -0.4942), (0.5405, 0.5405, -0.4942), (-0.9678, -0.9678, -0.5075), (-0.9273, -0.9273, -0.4695), (-0.9273, 0.9273, -0.4695), (-0.9678, 0.9678, -0.5075), (0.9273, 0.9273, -0.4695), (0.9678, 0.9678, -0.5075), (0.9273, -0.9273, -0.4695), (0.9678, -0.9678, -0.5075), (-0.5001, -0.4231, 1.879), (-0.4231, -0.5001, 1.879), (-0.4231, 0.5001, 1.879), (-0.5001, 0.4231, 1.879), (0.5001, 0.4231, 1.879), (0.4231, 0.5001, 1.879), (0.4231, -0.5001, 1.879), (0.5001, -0.4231, 1.879), (-0.4231, -0.5001, -0.4562), (-0.5001, -0.4231, -0.4562), (-0.5405, -0.5405, -0.4941), (-0.5001, 0.4231, -0.4562), (-0.4231, 0.5001, -0.4562), (-0.5405, 0.5405, -0.4941), (0.5001, -0.4231, -0.4562), (0.4231, -0.5001, -0.4562), (0.5405, -0.5405, -0.4941), (0.4231, 0.5001, -0.4562), (0.5001, 0.4231, -0.4562), (0.5405, 0.5405, -0.4941)], [], [(1, 3, 2, 0), (9, 10, 11, 8), (10, 12, 13, 11), (12, 14, 15, 13), (14, 9, 8, 15), (4, 5, 10, 9), (6, 4, 9, 14), (5, 7, 12, 10), (7, 6, 14, 12), (2, 15, 8, 0), (0, 8, 11, 1), (1, 11, 13, 3), (3, 13, 15, 2), (24, 25, 26), (27, 28, 29), (30, 31, 32), (33, 34, 35), (18, 28, 27, 19), (24, 17, 16, 25), (30, 23, 22, 31), (20, 34, 33, 21), (27, 25, 16, 19), (20, 21, 18, 19, 16, 17, 22, 23), (24, 31, 22, 17), (33, 28, 18, 21), (30, 34, 20, 23), (32, 31, 24, 26, 4, 6), (26, 25, 27, 29, 5, 4), (29, 28, 33, 35, 7, 5), (35, 34, 30, 32, 6, 7)])
_uv = me_cube_001.uv_layers.new(name='UVMap')
_uv.uv.foreach_set('vector', [0.125, 0.5, 0.375, 0.5, 0.375, 0.75, 0.125, 0.75, 0.625, 0.005227, 0.625, 0.25, 0.6005, 0.25, 0.6005, 0.0, 0.625, 0.25, 0.6289, 0.5035, 0.6005, 0.5, 0.6005, 0.25, 0.6289, 0.5035, 0.6289, 0.7465, 0.6005, 0.75, 0.6005, 0.5, 0.6289, 0.7465, 0.625, 0.9948, 0.6005, 1.0, 0.6005, 0.75, 0.8298, 0.7048, 0.8298, 0.5452, 0.8707, 0.5043, 0.8707, 0.7457, 0.6702, 0.7048, 0.8298, 0.7048, 0.8707, 0.7457, 0.6289, 0.7465, 0.8298, 0.5452, 0.6702, 0.5452, 0.6289, 0.5035, 0.8707, 0.5043, 0.6702, 0.5452, 0.6702, 0.7048, 0.6289, 0.7465, 0.6289, 0.5035, 0.375, 0.75, 0.6005, 0.75, 0.6005, 1.0, 0.375, 1.0, 0.375, 0.0, 0.6005, 0.0, 0.6005, 0.25, 0.375, 0.25, 0.375, 0.25, 0.6005, 0.25, 0.6005, 0.5, 0.375, 0.5, 0.375, 0.5, 0.6005, 0.5, 0.6005, 0.75, 0.375, 0.75, 0.8139, 0.7005, 0.8255, 0.6889, 0.8298, 0.7048, 0.8255, 0.5611, 0.8139, 0.5495, 0.8298, 0.5452, 0.6745, 0.6889, 0.6861, 0.7005, 0.6702, 0.7048, 0.6861, 0.5495, 0.6745, 0.5611, 0.6702, 0.5452, 0.8139, 0.5495, 0.8139, 0.5495, 0.8255, 0.5611, 0.8255, 0.5611, 0.8139, 0.7005, 0.8139, 0.7005, 0.8255, 0.6889, 0.8255, 0.6889, 0.6745, 0.6889, 0.6745, 0.6889, 0.6861, 0.7005, 0.6861, 0.7005, 0.6745, 0.5611, 0.6745, 0.5611, 0.6861, 0.5495, 0.6861, 0.5495, 0.8255, 0.5611, 0.8255, 0.6889, 0.8255, 0.6889, 0.8255, 0.5611, 0.6745, 0.5611, 0.6861, 0.5495, 0.8139, 0.5495, 0.8255, 0.5611, 0.8255, 0.6889, 0.8139, 0.7005, 0.6861, 0.7005, 0.6745, 0.6889, 0.8139, 0.7005, 0.6861, 0.7005, 0.6861, 0.7005, 0.8139, 0.7005, 0.6861, 0.5495, 0.8139, 0.5495, 0.8139, 0.5495, 0.6861, 0.5495, 0.6745, 0.6889, 0.6745, 0.5611, 0.6745, 0.5611, 0.6745, 0.6889, 0.6702, 0.7048, 0.6861, 0.7005, 0.8139, 0.7005, 0.8298, 0.7048, 0.8298, 0.7048, 0.6702, 0.7048, 0.8298, 0.7048, 0.8255, 0.6889, 0.8255, 0.5611, 0.8298, 0.5452, 0.8298, 0.5452, 0.8298, 0.7048, 0.8298, 0.5452, 0.8139, 0.5495, 0.6861, 0.5495, 0.6702, 0.5452, 0.6702, 0.5452, 0.8298, 0.5452, 0.6702, 0.5452, 0.6745, 0.5611, 0.6745, 0.6889, 0.6702, 0.7048, 0.6702, 0.7048, 0.6702, 0.5452])
me_cube_001.materials.append(mat_wood_001)
me_cube_001.update()

# ---- objects
ob_wood = bpy.data.objects.new('Wood', me_cube)
ob_plank_3 = bpy.data.objects.new('Plank_3', me_cube_002)
ob_plank_2 = bpy.data.objects.new('Plank_2', me_cube_003)
ob_plank_1 = bpy.data.objects.new('Plank_1', me_cube_004)
ob_wood_beam = bpy.data.objects.new('Wood_Beam', me_cube_007)
ob_wood_pallet = bpy.data.objects.new('Wood_pallet', me_cube_011)
ob_wood_tbase = bpy.data.objects.new('Wood_TBase', me_cube_001)

# ---- transforms, parenting, visibility, modifiers, constraints
ob_wood.location = (0.0, 0.0, 0.0)
ob_wood.lock_rotations_4d = False
ob_wood.empty_display_type = 'ARROWS'
ob_wood.lineart.crease_threshold = 0.0
ob_plank_3.location = (0.0, 0.0, 0.0)
ob_plank_3.lock_rotations_4d = False
ob_plank_3.empty_display_type = 'ARROWS'
ob_plank_3.lineart.crease_threshold = 0.0
ob_plank_2.location = (0.0, 0.0, 0.0)
ob_plank_2.lock_rotations_4d = False
ob_plank_2.empty_display_type = 'ARROWS'
ob_plank_2.lineart.crease_threshold = 0.0
ob_plank_1.location = (0.0, 0.0, 0.0)
ob_plank_1.lock_rotations_4d = False
ob_plank_1.empty_display_type = 'ARROWS'
ob_plank_1.lineart.crease_threshold = 0.0
ob_wood_beam.location = (0.0, 0.0, 0.0)
ob_wood_pallet.location = (0.0, 0.0, 0.0)
ob_wood_pallet.lock_rotations_4d = False
ob_wood_pallet.empty_display_type = 'ARROWS'
ob_wood_pallet.lineart.crease_threshold = 0.0
ob_wood_tbase.location = (0.0, 0.0, 0.0)

# ---- collection membership
col_collection.objects.link(ob_wood)
col_collection.objects.link(ob_plank_3)
col_collection.objects.link(ob_plank_2)
col_collection.objects.link(ob_plank_1)
col_collection.objects.link(ob_wood_beam)
col_collection.objects.link(ob_wood_pallet)
col_collection.objects.link(ob_wood_tbase)

# ---- scene / render settings (as saved in the file)
scene.frame_start = 1; scene.frame_end = 250; scene.frame_set(186)
scene.render.engine = 'BLENDER_EEVEE_NEXT'
bpy.context.view_layer.update()

# ---- added for rendering (the .blend has no active camera and no usable light): camera, sun
cam_auto = bpy.data.cameras.new('AutoCamera')
cam_auto.lens = 50.0
cam_auto.sensor_width = 36.0
cam_auto.clip_end = 1000.0
ob_auto_camera = bpy.data.objects.new('AutoCamera', cam_auto)
scene.collection.objects.link(ob_auto_camera)
ob_auto_camera.location = (11.3615, -14.1876, 9.94007)
ob_auto_camera.rotation_euler = (1.09748, -7.21219e-08, 0.694738)
scene.camera = ob_auto_camera
light_auto_sun = bpy.data.lights.new('AutoSun', 'SUN')
light_auto_sun.energy = 3.0
light_auto_sun.angle = 0.0523599
ob_auto_sun = bpy.data.objects.new('AutoSun', light_auto_sun)
scene.collection.objects.link(ob_auto_sun)
ob_auto_sun.rotation_euler = (0.872665, 0.174533, 0.523599)
bpy.context.view_layer.update()

